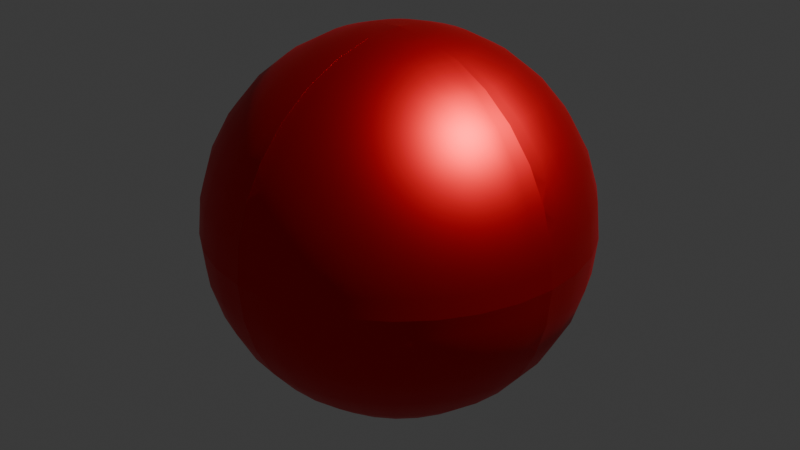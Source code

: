 # Source: sefira.blend  (saved by Blender 4.2.66; exported with 4.5.12 LTS)
import bpy
from mathutils import Matrix  # noqa: F401  (used for matrix-valued properties, if any)

bpy.ops.wm.read_factory_settings(use_empty=True)
scene = bpy.context.scene
scene.name = 'Scene'

# ---- collections
col_collection = bpy.data.collections.new('Collection'); scene.collection.children.link(col_collection)
col_collection_2 = bpy.data.collections.new('Collection 2'); scene.collection.children.link(col_collection_2)

# ---- materials (node trees are filled in below, after node groups)
mat_material_001 = bpy.data.materials.new('Material.001')

# ---- node groups
ng_smooth_by_angle = bpy.data.node_groups.new('Smooth by Angle', 'GeometryNodeTree')
_s = ng_smooth_by_angle.interface.new_socket(name='Mesh', in_out='OUTPUT', socket_type='NodeSocketGeometry')
_s = ng_smooth_by_angle.interface.new_socket(name='Mesh', in_out='INPUT', socket_type='NodeSocketGeometry')
_s = ng_smooth_by_angle.interface.new_socket(name='Angle', in_out='INPUT', socket_type='NodeSocketFloat')
_s.subtype = 'ANGLE'
_s.default_value = 0.5236
_s.min_value = 0.0
_s.max_value = 3.142
_s.description = 'Maximum face angle for smooth edges'
_s = ng_smooth_by_angle.interface.new_socket(name='Ignore Sharpness', in_out='INPUT', socket_type='NodeSocketBool')
_s.force_non_field = True
ng_smooth_by_angle.description = 'Set the sharpness of mesh edges based on the angle between the neighboring faces'
ng_smooth_by_angle.is_modifier = True
_N = ng_smooth_by_angle.nodes; _L = ng_smooth_by_angle.links
n0 = _N.new('GeometryNodeSetShadeSmooth'); n0.name = 'Set Shade Smooth'; n0.location = (120, -80)
n0.domain = 'EDGE'
n1 = _N.new('GeometryNodeSetShadeSmooth'); n1.name = 'Set Shade Smooth.001'; n1.location = (300, -80)
n2 = _N.new('NodeGroupOutput'); n2.name = 'Group Output'; n2.location = (480, -80)
n3 = _N.new('GeometryNodeInputMeshEdgeAngle'); n3.name = 'Edge Angle'; n3.location = (-440, -240)
n4 = _N.new('NodeGroupInput'); n4.name = 'Group Input'; n4.location = (-80, -80)
n5 = _N.new('GeometryNodeInputEdgeSmooth'); n5.name = 'Is Edge Smooth'; n5.location = (-260, -120)
n6 = _N.new('GeometryNodeInputShadeSmooth'); n6.name = 'Is Shade Smooth'; n6.location = (-440, -397)
n7 = _N.new('FunctionNodeCompare'); n7.name = 'Compare'; n7.location = (-260, -260)
n7.operation = 'LESS_EQUAL'
n7.inputs[6].default_value = (0.0, 0.0, 0.0, 0.0)
n7.inputs[7].default_value = (0.0, 0.0, 0.0, 0.0)
n8 = _N.new('FunctionNodeBooleanMath'); n8.name = 'Boolean Math.001'; n8.location = (-80, -260)
n9 = _N.new('NodeGroupInput'); n9.name = 'Group Input.001'; n9.location = (-440, -329)
n10 = _N.new('NodeGroupInput'); n10.name = 'Group Input.002'; n10.location = (-259, -189)
n11 = _N.new('FunctionNodeBooleanMath'); n11.name = 'Boolean Math'; n11.location = (-80, -149)
n11.operation = 'OR'
n12 = _N.new('FunctionNodeBooleanMath'); n12.name = 'Boolean Math.002'; n12.location = (-260, -380)
n12.operation = 'OR'
n13 = _N.new('NodeGroupInput'); n13.name = 'Group Input.003'; n13.location = (-440, -460)
_L.new(n3.outputs[0], n7.inputs[0])
_L.new(n1.outputs[0], n2.inputs[0])
_L.new(n9.outputs[1], n7.inputs[1])
_L.new(n7.outputs[0], n8.inputs[0])
_L.new(n4.outputs[0], n0.inputs[0])
_L.new(n0.outputs[0], n1.inputs[0])
_L.new(n8.outputs[0], n0.inputs[2])
_L.new(n10.outputs[2], n11.inputs[1])
_L.new(n5.outputs[0], n11.inputs[0])
_L.new(n11.outputs[0], n0.inputs[1])
_L.new(n13.outputs[2], n12.inputs[1])
_L.new(n6.outputs[0], n12.inputs[0])
_L.new(n12.outputs[0], n8.inputs[1])
n2.is_active_output = True

# ---- material node trees
mat_material_001.use_nodes = True; mat_material_001.node_tree.nodes.clear()
_N = mat_material_001.node_tree.nodes; _L = mat_material_001.node_tree.links
n0 = _N.new('ShaderNodeBsdfPrincipled'); n0.name = 'Principled BSDF'; n0.location = (10, 300)
n0.inputs[0].default_value = (0.8, 0.01203, 0.01997, 1.0)
n0.inputs[1].default_value = 1.0
n1 = _N.new('ShaderNodeOutputMaterial'); n1.name = 'Material Output'; n1.location = (300, 300)
_L.new(n0.outputs[0], n1.inputs[0])
n1.is_active_output = True

# ---- world
world_world = bpy.data.worlds.new('World'); scene.world = world_world
world_world.use_nodes = True; world_world.node_tree.nodes.clear()
_N = world_world.node_tree.nodes; _L = world_world.node_tree.links
n0 = _N.new('ShaderNodeOutputWorld'); n0.name = 'World Output'; n0.location = (300, 300)
n1 = _N.new('ShaderNodeBackground'); n1.name = 'Background'; n1.location = (10, 300)
n1.inputs[0].default_value = (0.05088, 0.05088, 0.05088, 1.0)
_L.new(n1.outputs[0], n0.inputs[0])
n0.is_active_output = True
world_world.color = (0.05088, 0.05088, 0.05088)
world_world.sun_shadow_jitter_overblur = 0.0

# ---- cameras
cam_camera = bpy.data.cameras.new('Camera')
cam_camera.clip_end = 100.0
cam_camera.ortho_scale = 7.314

# ---- lights
light_light = bpy.data.lights.new('Light', 'POINT')
light_light.energy = 1000.0
light_light.shadow_soft_size = 0.1
light_light_001 = bpy.data.lights.new('Light.001', 'POINT')
light_light_001.energy = 1000.0
light_light_001.shadow_soft_size = 0.1

# ---- meshes
me_cube_003 = bpy.data.meshes.new('Cube.003')
me_cube_003.from_pydata([(-1.0, -1.0, -1.0), (-1.0, 0.1111, 0.6629), (-1.0, -1.0, 1.0), (-1.0, 0.6629, 0.1111), (-1.0, 1.0, -1.0), (-1.0, 0.9616, -0.6098), (-0.9239, -0.6173, 0.9616), (-0.8507, -0.2493, 0.8478), (-0.7832, 0.08979, 0.6629), (-0.7241, 0.387, 0.4142), (-0.6756, 0.631, 0.1111), (-0.6395, 0.8123, -0.2346), (-0.6173, 0.9239, -0.6098), (-0.6098, 0.9616, -1.0), (-0.8507, -0.6395, 0.9616), (-0.7071, -0.2929, 0.8478), (-0.5748, 0.02656, 0.6629), (-0.4588, 0.3066, 0.4142), (-0.3636, 0.5364, 0.1111), (-0.2929, 0.7071, -0.2346), (-0.2493, 0.8123, -0.6098), (-0.2346, 0.8478, -1.0), (-0.7832, -0.6756, 0.9616), (-0.5748, -0.3636, 0.8478), (-0.3827, -0.07612, 0.6629), (-0.2143, 0.1759, 0.4142), (-0.07612, 0.3827, 0.1111), (0.02656, 0.5364, -0.2346), (0.08979, 0.631, -0.6098), (0.1111, 0.6629, -1.0), (-0.7241, -0.7241, 0.9616), (-0.4588, -0.4588, 0.8478), (-0.2143, -0.2143, 0.6629), (0.0, 0.0, 0.4142), (0.1759, 0.1759, 0.1111), (0.3066, 0.3066, -0.2346), (0.387, 0.387, -0.6098), (0.4142, 0.4142, -1.0), (-0.6756, -0.7832, 0.9616), (-0.3636, -0.5748, 0.8478), (-0.07612, -0.3827, 0.6629), (0.1759, -0.2143, 0.4142), (0.3827, -0.07612, 0.1111), (0.5364, 0.02656, -0.2346), (0.631, 0.08979, -0.6098), (0.6629, 0.1111, -1.0), (-0.6395, -0.8507, 0.9616), (-0.2929, -0.7071, 0.8478), (0.02656, -0.5748, 0.6629), (0.3066, -0.4588, 0.4142), (0.5364, -0.3636, 0.1111), (0.7071, -0.2929, -0.2346), (0.8123, -0.2493, -0.6098), (0.8478, -0.2346, -1.0), (-0.6173, -0.9239, 0.9616), (-0.2493, -0.8507, 0.8478), (0.08979, -0.7832, 0.6629), (0.387, -0.7241, 0.4142), (0.631, -0.6756, 0.1111), (0.8123, -0.6395, -0.2346), (0.9239, -0.6173, -0.6098), (0.9616, -0.6098, -1.0), (-0.6098, -1.0, 0.9616), (-0.2346, -1.0, 0.8478), (0.4142, -1.0, 0.4142), (0.8478, -1.0, -0.2346), (-1.0, -0.6098, 0.9616), (-1.0, -0.2346, 0.8478), (-1.0, 0.4142, 0.4142), (-1.0, 0.8478, -0.2346), (-1.0, -0.2346, 0.8478), (-1.0, 0.4142, 0.4142), (-1.0, 0.8478, -0.2346), (0.6629, -1.0, 0.1111), (0.1111, -1.0, 0.6629), (0.7862, -1.0, -0.1194), (0.8857, -1.0, -0.3597), (0.8478, -1.0, -0.2346), (0.9616, -1.0, -0.6098), (1.0, -1.0, -1.0)], [], [(4, 0, 2, 66, 70, 1, 71, 3, 72, 5), (76, 77, 75, 73, 64, 74, 63, 62, 2, 0, 79, 78), (79, 0, 4, 13, 21, 29, 37, 45, 53, 61), (1, 67, 7, 8), (68, 1, 8, 9), (3, 68, 9, 10), (69, 3, 10, 11), (5, 69, 11, 12), (4, 5, 12, 13), (66, 2, 6), (67, 66, 6, 7), (6, 2, 14), (7, 6, 14, 15), (8, 7, 15, 16), (9, 8, 16, 17), (10, 9, 17, 18), (11, 10, 18, 19), (12, 11, 19, 20), (13, 12, 20, 21), (18, 17, 25, 26), (19, 18, 26, 27), (20, 19, 27, 28), (21, 20, 28, 29), (14, 2, 22), (15, 14, 22, 23), (16, 15, 23, 24), (17, 16, 24, 25), (23, 22, 30, 31), (24, 23, 31, 32), (25, 24, 32, 33), (26, 25, 33, 34), (27, 26, 34, 35), (28, 27, 35, 36), (29, 28, 36, 37), (22, 2, 30), (35, 34, 42, 43), (36, 35, 43, 44), (37, 36, 44, 45), (30, 2, 38), (31, 30, 38, 39), (32, 31, 39, 40), (33, 32, 40, 41), (34, 33, 41, 42), (40, 39, 47, 48), (41, 40, 48, 49), (42, 41, 49, 50), (43, 42, 50, 51), (44, 43, 51, 52), (45, 44, 52, 53), (38, 2, 46), (39, 38, 46, 47), (52, 51, 59, 60), (53, 52, 60, 61), (46, 2, 54), (47, 46, 54, 55), (48, 47, 55, 56), (49, 48, 56, 57), (50, 49, 57, 58), (51, 50, 58, 59), (56, 55, 63, 74), (64, 57, 56, 74), (58, 57, 64, 73), (65, 59, 58, 73, 75), (60, 59, 65, 76, 78), (61, 60, 78, 79), (54, 2, 62), (55, 54, 62, 63), (77, 76, 65), (77, 65, 75), (70, 67, 1), (68, 71, 1), (71, 68, 3), (69, 72, 3), (72, 69, 5), (67, 70, 66)])
me_cube_003.polygons.foreach_set('use_smooth', [True] * 75)
_uv = me_cube_003.uv_layers.new(name='UVMap')
_uv.uv.foreach_set('vector', [0.375, 0.25, 0.375, 0.0, 0.625, 0.0, 0.6202, 0.04877, 0.606, 0.09567, 0.5829, 0.1389, 0.5518, 0.1768, 0.5139, 0.2079, 0.4707, 0.231, 0.4238, 0.2452, 0.455, 0.7643, 0.4707, 0.769, 0.4851, 0.7767, 0.5139, 0.7921, 0.5518, 0.8232, 0.5829, 0.8611, 0.606, 0.9043, 0.6202, 0.9512, 0.625, 1.0, 0.375, 1.0, 0.375, 0.75, 0.4238, 0.7548, 0.375, 0.75, 0.125, 0.75, 0.125, 0.5, 0.1738, 0.5048, 0.2207, 0.519, 0.2639, 0.5421, 0.3018, 0.5732, 0.3329, 0.6111, 0.356, 0.6543, 0.3702, 0.7012, 0.75, 0.8125, 0.75, 0.875, 0.7188, 0.875, 0.7188, 0.8125, 0.75, 0.75, 0.75, 0.8125, 0.7188, 0.8125, 0.7188, 0.75, 0.75, 0.6875, 0.75, 0.75, 0.7188, 0.75, 0.7188, 0.6875, 0.75, 0.625, 0.75, 0.6875, 0.7188, 0.6875, 0.7188, 0.625, 0.75, 0.5625, 0.75, 0.625, 0.7188, 0.625, 0.7188, 0.5625, 0.75, 0.5, 0.75, 0.5625, 0.7188, 0.5625, 0.7188, 0.5, 0.75, 0.9375, 0.7344, 1.0, 0.7188, 0.9375, 0.75, 0.875, 0.75, 0.9375, 0.7188, 0.9375, 0.7188, 0.875, 0.7188, 0.9375, 0.7031, 1.0, 0.6875, 0.9375, 0.7188, 0.875, 0.7188, 0.9375, 0.6875, 0.9375, 0.6875, 0.875, 0.7188, 0.8125, 0.7188, 0.875, 0.6875, 0.875, 0.6875, 0.8125, 0.7188, 0.75, 0.7188, 0.8125, 0.6875, 0.8125, 0.6875, 0.75, 0.7188, 0.6875, 0.7188, 0.75, 0.6875, 0.75, 0.6875, 0.6875, 0.7188, 0.625, 0.7188, 0.6875, 0.6875, 0.6875, 0.6875, 0.625, 0.7188, 0.5625, 0.7188, 0.625, 0.6875, 0.625, 0.6875, 0.5625, 0.7188, 0.5, 0.7188, 0.5625, 0.6875, 0.5625, 0.6875, 0.5, 0.6875, 0.6875, 0.6875, 0.75, 0.6562, 0.75, 0.6562, 0.6875, 0.6875, 0.625, 0.6875, 0.6875, 0.6562, 0.6875, 0.6562, 0.625, 0.6875, 0.5625, 0.6875, 0.625, 0.6562, 0.625, 0.6562, 0.5625, 0.6875, 0.5, 0.6875, 0.5625, 0.6562, 0.5625, 0.6562, 0.5, 0.6875, 0.9375, 0.6719, 1.0, 0.6562, 0.9375, 0.6875, 0.875, 0.6875, 0.9375, 0.6562, 0.9375, 0.6562, 0.875, 0.6875, 0.8125, 0.6875, 0.875, 0.6562, 0.875, 0.6562, 0.8125, 0.6875, 0.75, 0.6875, 0.8125, 0.6562, 0.8125, 0.6562, 0.75, 0.6562, 0.875, 0.6562, 0.9375, 0.625, 0.9375, 0.625, 0.875, 0.6562, 0.8125, 0.6562, 0.875, 0.625, 0.875, 0.625, 0.8125, 0.6562, 0.75, 0.6562, 0.8125, 0.625, 0.8125, 0.625, 0.75, 0.6562, 0.6875, 0.6562, 0.75, 0.625, 0.75, 0.625, 0.6875, 0.6562, 0.625, 0.6562, 0.6875, 0.625, 0.6875, 0.625, 0.625, 0.6562, 0.5625, 0.6562, 0.625, 0.625, 0.625, 0.625, 0.5625, 0.6562, 0.5, 0.6562, 0.5625, 0.625, 0.5625, 0.625, 0.5, 0.6562, 0.9375, 0.6406, 1.0, 0.625, 0.9375, 0.625, 0.625, 0.625, 0.6875, 0.5938, 0.6875, 0.5938, 0.625, 0.625, 0.5625, 0.625, 0.625, 0.5938, 0.625, 0.5938, 0.5625, 0.625, 0.5, 0.625, 0.5625, 0.5938, 0.5625, 0.5938, 0.5, 0.625, 0.9375, 0.6094, 1.0, 0.5938, 0.9375, 0.625, 0.875, 0.625, 0.9375, 0.5938, 0.9375, 0.5938, 0.875, 0.625, 0.8125, 0.625, 0.875, 0.5938, 0.875, 0.5938, 0.8125, 0.625, 0.75, 0.625, 0.8125, 0.5938, 0.8125, 0.5938, 0.75, 0.625, 0.6875, 0.625, 0.75, 0.5938, 0.75, 0.5938, 0.6875, 0.5938, 0.8125, 0.5938, 0.875, 0.5625, 0.875, 0.5625, 0.8125, 0.5938, 0.75, 0.5938, 0.8125, 0.5625, 0.8125, 0.5625, 0.75, 0.5938, 0.6875, 0.5938, 0.75, 0.5625, 0.75, 0.5625, 0.6875, 0.5938, 0.625, 0.5938, 0.6875, 0.5625, 0.6875, 0.5625, 0.625, 0.5938, 0.5625, 0.5938, 0.625, 0.5625, 0.625, 0.5625, 0.5625, 0.5938, 0.5, 0.5938, 0.5625, 0.5625, 0.5625, 0.5625, 0.5, 0.5938, 0.9375, 0.5781, 1.0, 0.5625, 0.9375, 0.5938, 0.875, 0.5938, 0.9375, 0.5625, 0.9375, 0.5625, 0.875, 0.5625, 0.5625, 0.5625, 0.625, 0.5312, 0.625, 0.5312, 0.5625, 0.5625, 0.5, 0.5625, 0.5625, 0.5312, 0.5625, 0.5312, 0.5, 0.5625, 0.9375, 0.5469, 1.0, 0.5312, 0.9375, 0.5625, 0.875, 0.5625, 0.9375, 0.5312, 0.9375, 0.5312, 0.875, 0.5625, 0.8125, 0.5625, 0.875, 0.5312, 0.875, 0.5312, 0.8125, 0.5625, 0.75, 0.5625, 0.8125, 0.5312, 0.8125, 0.5312, 0.75, 0.5625, 0.6875, 0.5625, 0.75, 0.5312, 0.75, 0.5312, 0.6875, 0.5625, 0.625, 0.5625, 0.6875, 0.5312, 0.6875, 0.5312, 0.625, 0.5312, 0.8125, 0.5312, 0.875, 0.5, 0.875, 0.5, 0.8125, 0.5, 0.75, 0.5312, 0.75, 0.5312, 0.8125, 0.5, 0.8125, 0.5312, 0.6875, 0.5312, 0.75, 0.5, 0.75, 0.5, 0.6875, 0.5, 0.625, 0.5312, 0.625, 0.5312, 0.6875, 0.5, 0.6875, 0.5, 0.6458, 0.5312, 0.5625, 0.5312, 0.625, 0.5, 0.625, 0.5, 0.6042, 0.5, 0.5625, 0.5312, 0.5, 0.5312, 0.5625, 0.5, 0.5625, 0.5, 0.5, 0.5312, 0.9375, 0.5156, 1.0, 0.5, 0.9375, 0.5312, 0.875, 0.5312, 0.9375, 0.5, 0.9375, 0.5, 0.875, 0.5, 0.625, 0.5, 0.6042, 0.5, 0.625, 0.5, 0.625, 0.5, 0.625, 0.5, 0.6458, 0.75, 0.875, 0.75, 0.875, 0.75, 0.8125, 0.75, 0.75, 0.75, 0.75, 0.75, 0.8125, 0.75, 0.75, 0.75, 0.75, 0.75, 0.6875, 0.75, 0.625, 0.75, 0.625, 0.75, 0.6875, 0.75, 0.625, 0.75, 0.625, 0.75, 0.5625, 0.75, 0.875, 0.75, 0.875, 0.75, 0.9375])
me_cube_003.materials.append(mat_material_001)
me_cube_003.update()
me_cube_004 = bpy.data.meshes.new('Cube.004')
me_cube_004.from_pydata([(-1.0, -1.0, -1.0), (-1.0, 0.1111, 0.6629), (-1.0, -1.0, 1.0), (-1.0, 0.6629, 0.1111), (-1.0, 1.0, -1.0), (-1.0, 0.9616, -0.6098), (-0.9239, -0.6173, 0.9616), (-0.8507, -0.2493, 0.8478), (-0.7832, 0.08979, 0.6629), (-0.7241, 0.387, 0.4142), (-0.6756, 0.631, 0.1111), (-0.6395, 0.8123, -0.2346), (-0.6173, 0.9239, -0.6098), (-0.6098, 0.9616, -1.0), (-0.8507, -0.6395, 0.9616), (-0.7071, -0.2929, 0.8478), (-0.5748, 0.02656, 0.6629), (-0.4588, 0.3066, 0.4142), (-0.3636, 0.5364, 0.1111), (-0.2929, 0.7071, -0.2346), (-0.2493, 0.8123, -0.6098), (-0.2346, 0.8478, -1.0), (-0.7832, -0.6756, 0.9616), (-0.5748, -0.3636, 0.8478), (-0.3827, -0.07612, 0.6629), (-0.2143, 0.1759, 0.4142), (-0.07612, 0.3827, 0.1111), (0.02656, 0.5364, -0.2346), (0.08979, 0.631, -0.6098), (0.1111, 0.6629, -1.0), (-0.7241, -0.7241, 0.9616), (-0.4588, -0.4588, 0.8478), (-0.2143, -0.2143, 0.6629), (0.0, 0.0, 0.4142), (0.1759, 0.1759, 0.1111), (0.3066, 0.3066, -0.2346), (0.387, 0.387, -0.6098), (0.4142, 0.4142, -1.0), (-0.6756, -0.7832, 0.9616), (-0.3636, -0.5748, 0.8478), (-0.07612, -0.3827, 0.6629), (0.1759, -0.2143, 0.4142), (0.3827, -0.07612, 0.1111), (0.5364, 0.02656, -0.2346), (0.631, 0.08979, -0.6098), (0.6629, 0.1111, -1.0), (-0.6395, -0.8507, 0.9616), (-0.2929, -0.7071, 0.8478), (0.02656, -0.5748, 0.6629), (0.3066, -0.4588, 0.4142), (0.5364, -0.3636, 0.1111), (0.7071, -0.2929, -0.2346), (0.8123, -0.2493, -0.6098), (0.8478, -0.2346, -1.0), (-0.6173, -0.9239, 0.9616), (-0.2493, -0.8507, 0.8478), (0.08979, -0.7832, 0.6629), (0.387, -0.7241, 0.4142), (0.631, -0.6756, 0.1111), (0.8123, -0.6395, -0.2346), (0.9239, -0.6173, -0.6098), (0.9616, -0.6098, -1.0), (-0.6098, -1.0, 0.9616), (-0.2346, -1.0, 0.8478), (0.4142, -1.0, 0.4142), (0.8478, -1.0, -0.2346), (-1.0, -0.6098, 0.9616), (-1.0, -0.2346, 0.8478), (-1.0, 0.4142, 0.4142), (-1.0, 0.8478, -0.2346), (-1.0, -0.2346, 0.8478), (-1.0, 0.4142, 0.4142), (-1.0, 0.8478, -0.2346), (0.6629, -1.0, 0.1111), (0.1111, -1.0, 0.6629), (0.7862, -1.0, -0.1194), (0.8857, -1.0, -0.3597), (0.8478, -1.0, -0.2346), (0.9616, -1.0, -0.6098), (1.0, -1.0, -1.0)], [], [(4, 0, 2, 66, 70, 1, 71, 3, 72, 5), (76, 77, 75, 73, 64, 74, 63, 62, 2, 0, 79, 78), (79, 0, 4, 13, 21, 29, 37, 45, 53, 61), (1, 67, 7, 8), (68, 1, 8, 9), (3, 68, 9, 10), (69, 3, 10, 11), (5, 69, 11, 12), (4, 5, 12, 13), (66, 2, 6), (67, 66, 6, 7), (6, 2, 14), (7, 6, 14, 15), (8, 7, 15, 16), (9, 8, 16, 17), (10, 9, 17, 18), (11, 10, 18, 19), (12, 11, 19, 20), (13, 12, 20, 21), (18, 17, 25, 26), (19, 18, 26, 27), (20, 19, 27, 28), (21, 20, 28, 29), (14, 2, 22), (15, 14, 22, 23), (16, 15, 23, 24), (17, 16, 24, 25), (23, 22, 30, 31), (24, 23, 31, 32), (25, 24, 32, 33), (26, 25, 33, 34), (27, 26, 34, 35), (28, 27, 35, 36), (29, 28, 36, 37), (22, 2, 30), (35, 34, 42, 43), (36, 35, 43, 44), (37, 36, 44, 45), (30, 2, 38), (31, 30, 38, 39), (32, 31, 39, 40), (33, 32, 40, 41), (34, 33, 41, 42), (40, 39, 47, 48), (41, 40, 48, 49), (42, 41, 49, 50), (43, 42, 50, 51), (44, 43, 51, 52), (45, 44, 52, 53), (38, 2, 46), (39, 38, 46, 47), (52, 51, 59, 60), (53, 52, 60, 61), (46, 2, 54), (47, 46, 54, 55), (48, 47, 55, 56), (49, 48, 56, 57), (50, 49, 57, 58), (51, 50, 58, 59), (56, 55, 63, 74), (64, 57, 56, 74), (58, 57, 64, 73), (65, 59, 58, 73, 75), (60, 59, 65, 76, 78), (61, 60, 78, 79), (54, 2, 62), (55, 54, 62, 63), (77, 76, 65), (77, 65, 75), (70, 67, 1), (68, 71, 1), (71, 68, 3), (69, 72, 3), (72, 69, 5), (67, 70, 66)])
me_cube_004.polygons.foreach_set('use_smooth', [True] * 75)
_uv = me_cube_004.uv_layers.new(name='UVMap')
_uv.uv.foreach_set('vector', [0.375, 0.25, 0.375, 0.0, 0.625, 0.0, 0.6202, 0.04877, 0.606, 0.09567, 0.5829, 0.1389, 0.5518, 0.1768, 0.5139, 0.2079, 0.4707, 0.231, 0.4238, 0.2452, 0.455, 0.7643, 0.4707, 0.769, 0.4851, 0.7767, 0.5139, 0.7921, 0.5518, 0.8232, 0.5829, 0.8611, 0.606, 0.9043, 0.6202, 0.9512, 0.625, 1.0, 0.375, 1.0, 0.375, 0.75, 0.4238, 0.7548, 0.375, 0.75, 0.125, 0.75, 0.125, 0.5, 0.1738, 0.5048, 0.2207, 0.519, 0.2639, 0.5421, 0.3018, 0.5732, 0.3329, 0.6111, 0.356, 0.6543, 0.3702, 0.7012, 0.75, 0.8125, 0.75, 0.875, 0.7188, 0.875, 0.7188, 0.8125, 0.75, 0.75, 0.75, 0.8125, 0.7188, 0.8125, 0.7188, 0.75, 0.75, 0.6875, 0.75, 0.75, 0.7188, 0.75, 0.7188, 0.6875, 0.75, 0.625, 0.75, 0.6875, 0.7188, 0.6875, 0.7188, 0.625, 0.75, 0.5625, 0.75, 0.625, 0.7188, 0.625, 0.7188, 0.5625, 0.75, 0.5, 0.75, 0.5625, 0.7188, 0.5625, 0.7188, 0.5, 0.75, 0.9375, 0.7344, 1.0, 0.7188, 0.9375, 0.75, 0.875, 0.75, 0.9375, 0.7188, 0.9375, 0.7188, 0.875, 0.7188, 0.9375, 0.7031, 1.0, 0.6875, 0.9375, 0.7188, 0.875, 0.7188, 0.9375, 0.6875, 0.9375, 0.6875, 0.875, 0.7188, 0.8125, 0.7188, 0.875, 0.6875, 0.875, 0.6875, 0.8125, 0.7188, 0.75, 0.7188, 0.8125, 0.6875, 0.8125, 0.6875, 0.75, 0.7188, 0.6875, 0.7188, 0.75, 0.6875, 0.75, 0.6875, 0.6875, 0.7188, 0.625, 0.7188, 0.6875, 0.6875, 0.6875, 0.6875, 0.625, 0.7188, 0.5625, 0.7188, 0.625, 0.6875, 0.625, 0.6875, 0.5625, 0.7188, 0.5, 0.7188, 0.5625, 0.6875, 0.5625, 0.6875, 0.5, 0.6875, 0.6875, 0.6875, 0.75, 0.6562, 0.75, 0.6562, 0.6875, 0.6875, 0.625, 0.6875, 0.6875, 0.6562, 0.6875, 0.6562, 0.625, 0.6875, 0.5625, 0.6875, 0.625, 0.6562, 0.625, 0.6562, 0.5625, 0.6875, 0.5, 0.6875, 0.5625, 0.6562, 0.5625, 0.6562, 0.5, 0.6875, 0.9375, 0.6719, 1.0, 0.6562, 0.9375, 0.6875, 0.875, 0.6875, 0.9375, 0.6562, 0.9375, 0.6562, 0.875, 0.6875, 0.8125, 0.6875, 0.875, 0.6562, 0.875, 0.6562, 0.8125, 0.6875, 0.75, 0.6875, 0.8125, 0.6562, 0.8125, 0.6562, 0.75, 0.6562, 0.875, 0.6562, 0.9375, 0.625, 0.9375, 0.625, 0.875, 0.6562, 0.8125, 0.6562, 0.875, 0.625, 0.875, 0.625, 0.8125, 0.6562, 0.75, 0.6562, 0.8125, 0.625, 0.8125, 0.625, 0.75, 0.6562, 0.6875, 0.6562, 0.75, 0.625, 0.75, 0.625, 0.6875, 0.6562, 0.625, 0.6562, 0.6875, 0.625, 0.6875, 0.625, 0.625, 0.6562, 0.5625, 0.6562, 0.625, 0.625, 0.625, 0.625, 0.5625, 0.6562, 0.5, 0.6562, 0.5625, 0.625, 0.5625, 0.625, 0.5, 0.6562, 0.9375, 0.6406, 1.0, 0.625, 0.9375, 0.625, 0.625, 0.625, 0.6875, 0.5938, 0.6875, 0.5938, 0.625, 0.625, 0.5625, 0.625, 0.625, 0.5938, 0.625, 0.5938, 0.5625, 0.625, 0.5, 0.625, 0.5625, 0.5938, 0.5625, 0.5938, 0.5, 0.625, 0.9375, 0.6094, 1.0, 0.5938, 0.9375, 0.625, 0.875, 0.625, 0.9375, 0.5938, 0.9375, 0.5938, 0.875, 0.625, 0.8125, 0.625, 0.875, 0.5938, 0.875, 0.5938, 0.8125, 0.625, 0.75, 0.625, 0.8125, 0.5938, 0.8125, 0.5938, 0.75, 0.625, 0.6875, 0.625, 0.75, 0.5938, 0.75, 0.5938, 0.6875, 0.5938, 0.8125, 0.5938, 0.875, 0.5625, 0.875, 0.5625, 0.8125, 0.5938, 0.75, 0.5938, 0.8125, 0.5625, 0.8125, 0.5625, 0.75, 0.5938, 0.6875, 0.5938, 0.75, 0.5625, 0.75, 0.5625, 0.6875, 0.5938, 0.625, 0.5938, 0.6875, 0.5625, 0.6875, 0.5625, 0.625, 0.5938, 0.5625, 0.5938, 0.625, 0.5625, 0.625, 0.5625, 0.5625, 0.5938, 0.5, 0.5938, 0.5625, 0.5625, 0.5625, 0.5625, 0.5, 0.5938, 0.9375, 0.5781, 1.0, 0.5625, 0.9375, 0.5938, 0.875, 0.5938, 0.9375, 0.5625, 0.9375, 0.5625, 0.875, 0.5625, 0.5625, 0.5625, 0.625, 0.5312, 0.625, 0.5312, 0.5625, 0.5625, 0.5, 0.5625, 0.5625, 0.5312, 0.5625, 0.5312, 0.5, 0.5625, 0.9375, 0.5469, 1.0, 0.5312, 0.9375, 0.5625, 0.875, 0.5625, 0.9375, 0.5312, 0.9375, 0.5312, 0.875, 0.5625, 0.8125, 0.5625, 0.875, 0.5312, 0.875, 0.5312, 0.8125, 0.5625, 0.75, 0.5625, 0.8125, 0.5312, 0.8125, 0.5312, 0.75, 0.5625, 0.6875, 0.5625, 0.75, 0.5312, 0.75, 0.5312, 0.6875, 0.5625, 0.625, 0.5625, 0.6875, 0.5312, 0.6875, 0.5312, 0.625, 0.5312, 0.8125, 0.5312, 0.875, 0.5, 0.875, 0.5, 0.8125, 0.5, 0.75, 0.5312, 0.75, 0.5312, 0.8125, 0.5, 0.8125, 0.5312, 0.6875, 0.5312, 0.75, 0.5, 0.75, 0.5, 0.6875, 0.5, 0.625, 0.5312, 0.625, 0.5312, 0.6875, 0.5, 0.6875, 0.5, 0.6458, 0.5312, 0.5625, 0.5312, 0.625, 0.5, 0.625, 0.5, 0.6042, 0.5, 0.5625, 0.5312, 0.5, 0.5312, 0.5625, 0.5, 0.5625, 0.5, 0.5, 0.5312, 0.9375, 0.5156, 1.0, 0.5, 0.9375, 0.5312, 0.875, 0.5312, 0.9375, 0.5, 0.9375, 0.5, 0.875, 0.5, 0.625, 0.5, 0.6042, 0.5, 0.625, 0.5, 0.625, 0.5, 0.625, 0.5, 0.6458, 0.75, 0.875, 0.75, 0.875, 0.75, 0.8125, 0.75, 0.75, 0.75, 0.75, 0.75, 0.8125, 0.75, 0.75, 0.75, 0.75, 0.75, 0.6875, 0.75, 0.625, 0.75, 0.625, 0.75, 0.6875, 0.75, 0.625, 0.75, 0.625, 0.75, 0.5625, 0.75, 0.875, 0.75, 0.875, 0.75, 0.9375])
me_cube_004.materials.append(mat_material_001)
me_cube_004.update()
me_cube_005 = bpy.data.meshes.new('Cube.005')
me_cube_005.from_pydata([(-1.0, -1.0, -1.0), (-1.0, 0.1111, 0.6629), (-1.0, -1.0, 1.0), (-1.0, 0.6629, 0.1111), (-1.0, 1.0, -1.0), (-1.0, 0.9616, -0.6098), (-0.9239, -0.6173, 0.9616), (-0.8507, -0.2493, 0.8478), (-0.7832, 0.08979, 0.6629), (-0.7241, 0.387, 0.4142), (-0.6756, 0.631, 0.1111), (-0.6395, 0.8123, -0.2346), (-0.6173, 0.9239, -0.6098), (-0.6098, 0.9616, -1.0), (-0.8507, -0.6395, 0.9616), (-0.7071, -0.2929, 0.8478), (-0.5748, 0.02656, 0.6629), (-0.4588, 0.3066, 0.4142), (-0.3636, 0.5364, 0.1111), (-0.2929, 0.7071, -0.2346), (-0.2493, 0.8123, -0.6098), (-0.2346, 0.8478, -1.0), (-0.7832, -0.6756, 0.9616), (-0.5748, -0.3636, 0.8478), (-0.3827, -0.07612, 0.6629), (-0.2143, 0.1759, 0.4142), (-0.07612, 0.3827, 0.1111), (0.02656, 0.5364, -0.2346), (0.08979, 0.631, -0.6098), (0.1111, 0.6629, -1.0), (-0.7241, -0.7241, 0.9616), (-0.4588, -0.4588, 0.8478), (-0.2143, -0.2143, 0.6629), (0.0, 0.0, 0.4142), (0.1759, 0.1759, 0.1111), (0.3066, 0.3066, -0.2346), (0.387, 0.387, -0.6098), (0.4142, 0.4142, -1.0), (-0.6756, -0.7832, 0.9616), (-0.3636, -0.5748, 0.8478), (-0.07612, -0.3827, 0.6629), (0.1759, -0.2143, 0.4142), (0.3827, -0.07612, 0.1111), (0.5364, 0.02656, -0.2346), (0.631, 0.08979, -0.6098), (0.6629, 0.1111, -1.0), (-0.6395, -0.8507, 0.9616), (-0.2929, -0.7071, 0.8478), (0.02656, -0.5748, 0.6629), (0.3066, -0.4588, 0.4142), (0.5364, -0.3636, 0.1111), (0.7071, -0.2929, -0.2346), (0.8123, -0.2493, -0.6098), (0.8478, -0.2346, -1.0), (-0.6173, -0.9239, 0.9616), (-0.2493, -0.8507, 0.8478), (0.08979, -0.7832, 0.6629), (0.387, -0.7241, 0.4142), (0.631, -0.6756, 0.1111), (0.8123, -0.6395, -0.2346), (0.9239, -0.6173, -0.6098), (0.9616, -0.6098, -1.0), (-0.6098, -1.0, 0.9616), (-0.2346, -1.0, 0.8478), (0.4142, -1.0, 0.4142), (0.8478, -1.0, -0.2346), (-1.0, -0.6098, 0.9616), (-1.0, -0.2346, 0.8478), (-1.0, 0.4142, 0.4142), (-1.0, 0.8478, -0.2346), (-1.0, -0.2346, 0.8478), (-1.0, 0.4142, 0.4142), (-1.0, 0.8478, -0.2346), (0.6629, -1.0, 0.1111), (0.1111, -1.0, 0.6629), (0.7862, -1.0, -0.1194), (0.8857, -1.0, -0.3597), (0.8478, -1.0, -0.2346), (0.9616, -1.0, -0.6098), (1.0, -1.0, -1.0)], [], [(4, 0, 2, 66, 70, 1, 71, 3, 72, 5), (76, 77, 75, 73, 64, 74, 63, 62, 2, 0, 79, 78), (79, 0, 4, 13, 21, 29, 37, 45, 53, 61), (1, 67, 7, 8), (68, 1, 8, 9), (3, 68, 9, 10), (69, 3, 10, 11), (5, 69, 11, 12), (4, 5, 12, 13), (66, 2, 6), (67, 66, 6, 7), (6, 2, 14), (7, 6, 14, 15), (8, 7, 15, 16), (9, 8, 16, 17), (10, 9, 17, 18), (11, 10, 18, 19), (12, 11, 19, 20), (13, 12, 20, 21), (18, 17, 25, 26), (19, 18, 26, 27), (20, 19, 27, 28), (21, 20, 28, 29), (14, 2, 22), (15, 14, 22, 23), (16, 15, 23, 24), (17, 16, 24, 25), (23, 22, 30, 31), (24, 23, 31, 32), (25, 24, 32, 33), (26, 25, 33, 34), (27, 26, 34, 35), (28, 27, 35, 36), (29, 28, 36, 37), (22, 2, 30), (35, 34, 42, 43), (36, 35, 43, 44), (37, 36, 44, 45), (30, 2, 38), (31, 30, 38, 39), (32, 31, 39, 40), (33, 32, 40, 41), (34, 33, 41, 42), (40, 39, 47, 48), (41, 40, 48, 49), (42, 41, 49, 50), (43, 42, 50, 51), (44, 43, 51, 52), (45, 44, 52, 53), (38, 2, 46), (39, 38, 46, 47), (52, 51, 59, 60), (53, 52, 60, 61), (46, 2, 54), (47, 46, 54, 55), (48, 47, 55, 56), (49, 48, 56, 57), (50, 49, 57, 58), (51, 50, 58, 59), (56, 55, 63, 74), (64, 57, 56, 74), (58, 57, 64, 73), (65, 59, 58, 73, 75), (60, 59, 65, 76, 78), (61, 60, 78, 79), (54, 2, 62), (55, 54, 62, 63), (77, 76, 65), (77, 65, 75), (70, 67, 1), (68, 71, 1), (71, 68, 3), (69, 72, 3), (72, 69, 5), (67, 70, 66)])
me_cube_005.polygons.foreach_set('use_smooth', [True] * 75)
_uv = me_cube_005.uv_layers.new(name='UVMap')
_uv.uv.foreach_set('vector', [0.375, 0.25, 0.375, 0.0, 0.625, 0.0, 0.6202, 0.04877, 0.606, 0.09567, 0.5829, 0.1389, 0.5518, 0.1768, 0.5139, 0.2079, 0.4707, 0.231, 0.4238, 0.2452, 0.455, 0.7643, 0.4707, 0.769, 0.4851, 0.7767, 0.5139, 0.7921, 0.5518, 0.8232, 0.5829, 0.8611, 0.606, 0.9043, 0.6202, 0.9512, 0.625, 1.0, 0.375, 1.0, 0.375, 0.75, 0.4238, 0.7548, 0.375, 0.75, 0.125, 0.75, 0.125, 0.5, 0.1738, 0.5048, 0.2207, 0.519, 0.2639, 0.5421, 0.3018, 0.5732, 0.3329, 0.6111, 0.356, 0.6543, 0.3702, 0.7012, 0.75, 0.8125, 0.75, 0.875, 0.7188, 0.875, 0.7188, 0.8125, 0.75, 0.75, 0.75, 0.8125, 0.7188, 0.8125, 0.7188, 0.75, 0.75, 0.6875, 0.75, 0.75, 0.7188, 0.75, 0.7188, 0.6875, 0.75, 0.625, 0.75, 0.6875, 0.7188, 0.6875, 0.7188, 0.625, 0.75, 0.5625, 0.75, 0.625, 0.7188, 0.625, 0.7188, 0.5625, 0.75, 0.5, 0.75, 0.5625, 0.7188, 0.5625, 0.7188, 0.5, 0.75, 0.9375, 0.7344, 1.0, 0.7188, 0.9375, 0.75, 0.875, 0.75, 0.9375, 0.7188, 0.9375, 0.7188, 0.875, 0.7188, 0.9375, 0.7031, 1.0, 0.6875, 0.9375, 0.7188, 0.875, 0.7188, 0.9375, 0.6875, 0.9375, 0.6875, 0.875, 0.7188, 0.8125, 0.7188, 0.875, 0.6875, 0.875, 0.6875, 0.8125, 0.7188, 0.75, 0.7188, 0.8125, 0.6875, 0.8125, 0.6875, 0.75, 0.7188, 0.6875, 0.7188, 0.75, 0.6875, 0.75, 0.6875, 0.6875, 0.7188, 0.625, 0.7188, 0.6875, 0.6875, 0.6875, 0.6875, 0.625, 0.7188, 0.5625, 0.7188, 0.625, 0.6875, 0.625, 0.6875, 0.5625, 0.7188, 0.5, 0.7188, 0.5625, 0.6875, 0.5625, 0.6875, 0.5, 0.6875, 0.6875, 0.6875, 0.75, 0.6562, 0.75, 0.6562, 0.6875, 0.6875, 0.625, 0.6875, 0.6875, 0.6562, 0.6875, 0.6562, 0.625, 0.6875, 0.5625, 0.6875, 0.625, 0.6562, 0.625, 0.6562, 0.5625, 0.6875, 0.5, 0.6875, 0.5625, 0.6562, 0.5625, 0.6562, 0.5, 0.6875, 0.9375, 0.6719, 1.0, 0.6562, 0.9375, 0.6875, 0.875, 0.6875, 0.9375, 0.6562, 0.9375, 0.6562, 0.875, 0.6875, 0.8125, 0.6875, 0.875, 0.6562, 0.875, 0.6562, 0.8125, 0.6875, 0.75, 0.6875, 0.8125, 0.6562, 0.8125, 0.6562, 0.75, 0.6562, 0.875, 0.6562, 0.9375, 0.625, 0.9375, 0.625, 0.875, 0.6562, 0.8125, 0.6562, 0.875, 0.625, 0.875, 0.625, 0.8125, 0.6562, 0.75, 0.6562, 0.8125, 0.625, 0.8125, 0.625, 0.75, 0.6562, 0.6875, 0.6562, 0.75, 0.625, 0.75, 0.625, 0.6875, 0.6562, 0.625, 0.6562, 0.6875, 0.625, 0.6875, 0.625, 0.625, 0.6562, 0.5625, 0.6562, 0.625, 0.625, 0.625, 0.625, 0.5625, 0.6562, 0.5, 0.6562, 0.5625, 0.625, 0.5625, 0.625, 0.5, 0.6562, 0.9375, 0.6406, 1.0, 0.625, 0.9375, 0.625, 0.625, 0.625, 0.6875, 0.5938, 0.6875, 0.5938, 0.625, 0.625, 0.5625, 0.625, 0.625, 0.5938, 0.625, 0.5938, 0.5625, 0.625, 0.5, 0.625, 0.5625, 0.5938, 0.5625, 0.5938, 0.5, 0.625, 0.9375, 0.6094, 1.0, 0.5938, 0.9375, 0.625, 0.875, 0.625, 0.9375, 0.5938, 0.9375, 0.5938, 0.875, 0.625, 0.8125, 0.625, 0.875, 0.5938, 0.875, 0.5938, 0.8125, 0.625, 0.75, 0.625, 0.8125, 0.5938, 0.8125, 0.5938, 0.75, 0.625, 0.6875, 0.625, 0.75, 0.5938, 0.75, 0.5938, 0.6875, 0.5938, 0.8125, 0.5938, 0.875, 0.5625, 0.875, 0.5625, 0.8125, 0.5938, 0.75, 0.5938, 0.8125, 0.5625, 0.8125, 0.5625, 0.75, 0.5938, 0.6875, 0.5938, 0.75, 0.5625, 0.75, 0.5625, 0.6875, 0.5938, 0.625, 0.5938, 0.6875, 0.5625, 0.6875, 0.5625, 0.625, 0.5938, 0.5625, 0.5938, 0.625, 0.5625, 0.625, 0.5625, 0.5625, 0.5938, 0.5, 0.5938, 0.5625, 0.5625, 0.5625, 0.5625, 0.5, 0.5938, 0.9375, 0.5781, 1.0, 0.5625, 0.9375, 0.5938, 0.875, 0.5938, 0.9375, 0.5625, 0.9375, 0.5625, 0.875, 0.5625, 0.5625, 0.5625, 0.625, 0.5312, 0.625, 0.5312, 0.5625, 0.5625, 0.5, 0.5625, 0.5625, 0.5312, 0.5625, 0.5312, 0.5, 0.5625, 0.9375, 0.5469, 1.0, 0.5312, 0.9375, 0.5625, 0.875, 0.5625, 0.9375, 0.5312, 0.9375, 0.5312, 0.875, 0.5625, 0.8125, 0.5625, 0.875, 0.5312, 0.875, 0.5312, 0.8125, 0.5625, 0.75, 0.5625, 0.8125, 0.5312, 0.8125, 0.5312, 0.75, 0.5625, 0.6875, 0.5625, 0.75, 0.5312, 0.75, 0.5312, 0.6875, 0.5625, 0.625, 0.5625, 0.6875, 0.5312, 0.6875, 0.5312, 0.625, 0.5312, 0.8125, 0.5312, 0.875, 0.5, 0.875, 0.5, 0.8125, 0.5, 0.75, 0.5312, 0.75, 0.5312, 0.8125, 0.5, 0.8125, 0.5312, 0.6875, 0.5312, 0.75, 0.5, 0.75, 0.5, 0.6875, 0.5, 0.625, 0.5312, 0.625, 0.5312, 0.6875, 0.5, 0.6875, 0.5, 0.6458, 0.5312, 0.5625, 0.5312, 0.625, 0.5, 0.625, 0.5, 0.6042, 0.5, 0.5625, 0.5312, 0.5, 0.5312, 0.5625, 0.5, 0.5625, 0.5, 0.5, 0.5312, 0.9375, 0.5156, 1.0, 0.5, 0.9375, 0.5312, 0.875, 0.5312, 0.9375, 0.5, 0.9375, 0.5, 0.875, 0.5, 0.625, 0.5, 0.6042, 0.5, 0.625, 0.5, 0.625, 0.5, 0.625, 0.5, 0.6458, 0.75, 0.875, 0.75, 0.875, 0.75, 0.8125, 0.75, 0.75, 0.75, 0.75, 0.75, 0.8125, 0.75, 0.75, 0.75, 0.75, 0.75, 0.6875, 0.75, 0.625, 0.75, 0.625, 0.75, 0.6875, 0.75, 0.625, 0.75, 0.625, 0.75, 0.5625, 0.75, 0.875, 0.75, 0.875, 0.75, 0.9375])
me_cube_005.materials.append(mat_material_001)
me_cube_005.update()
me_cube_006 = bpy.data.meshes.new('Cube.006')
me_cube_006.from_pydata([(-1.0, -1.0, -1.0), (-1.0, 0.1111, 0.6629), (-1.0, -1.0, 1.0), (-1.0, 0.6629, 0.1111), (-1.0, 1.0, -1.0), (-1.0, 0.9616, -0.6098), (-0.9239, -0.6173, 0.9616), (-0.8507, -0.2493, 0.8478), (-0.7832, 0.08979, 0.6629), (-0.7241, 0.387, 0.4142), (-0.6756, 0.631, 0.1111), (-0.6395, 0.8123, -0.2346), (-0.6173, 0.9239, -0.6098), (-0.6098, 0.9616, -1.0), (-0.8507, -0.6395, 0.9616), (-0.7071, -0.2929, 0.8478), (-0.5748, 0.02656, 0.6629), (-0.4588, 0.3066, 0.4142), (-0.3636, 0.5364, 0.1111), (-0.2929, 0.7071, -0.2346), (-0.2493, 0.8123, -0.6098), (-0.2346, 0.8478, -1.0), (-0.7832, -0.6756, 0.9616), (-0.5748, -0.3636, 0.8478), (-0.3827, -0.07612, 0.6629), (-0.2143, 0.1759, 0.4142), (-0.07612, 0.3827, 0.1111), (0.02656, 0.5364, -0.2346), (0.08979, 0.631, -0.6098), (0.1111, 0.6629, -1.0), (-0.7241, -0.7241, 0.9616), (-0.4588, -0.4588, 0.8478), (-0.2143, -0.2143, 0.6629), (0.0, 0.0, 0.4142), (0.1759, 0.1759, 0.1111), (0.3066, 0.3066, -0.2346), (0.387, 0.387, -0.6098), (0.4142, 0.4142, -1.0), (-0.6756, -0.7832, 0.9616), (-0.3636, -0.5748, 0.8478), (-0.07612, -0.3827, 0.6629), (0.1759, -0.2143, 0.4142), (0.3827, -0.07612, 0.1111), (0.5364, 0.02656, -0.2346), (0.631, 0.08979, -0.6098), (0.6629, 0.1111, -1.0), (-0.6395, -0.8507, 0.9616), (-0.2929, -0.7071, 0.8478), (0.02656, -0.5748, 0.6629), (0.3066, -0.4588, 0.4142), (0.5364, -0.3636, 0.1111), (0.7071, -0.2929, -0.2346), (0.8123, -0.2493, -0.6098), (0.8478, -0.2346, -1.0), (-0.6173, -0.9239, 0.9616), (-0.2493, -0.8507, 0.8478), (0.08979, -0.7832, 0.6629), (0.387, -0.7241, 0.4142), (0.631, -0.6756, 0.1111), (0.8123, -0.6395, -0.2346), (0.9239, -0.6173, -0.6098), (0.9616, -0.6098, -1.0), (-0.6098, -1.0, 0.9616), (-0.2346, -1.0, 0.8478), (0.4142, -1.0, 0.4142), (0.8478, -1.0, -0.2346), (-1.0, -0.6098, 0.9616), (-1.0, -0.2346, 0.8478), (-1.0, 0.4142, 0.4142), (-1.0, 0.8478, -0.2346), (-1.0, -0.2346, 0.8478), (-1.0, 0.4142, 0.4142), (-1.0, 0.8478, -0.2346), (0.6629, -1.0, 0.1111), (0.1111, -1.0, 0.6629), (0.7862, -1.0, -0.1194), (0.8857, -1.0, -0.3597), (0.8478, -1.0, -0.2346), (0.9616, -1.0, -0.6098), (1.0, -1.0, -1.0)], [], [(4, 0, 2, 66, 70, 1, 71, 3, 72, 5), (76, 77, 75, 73, 64, 74, 63, 62, 2, 0, 79, 78), (79, 0, 4, 13, 21, 29, 37, 45, 53, 61), (1, 67, 7, 8), (68, 1, 8, 9), (3, 68, 9, 10), (69, 3, 10, 11), (5, 69, 11, 12), (4, 5, 12, 13), (66, 2, 6), (67, 66, 6, 7), (6, 2, 14), (7, 6, 14, 15), (8, 7, 15, 16), (9, 8, 16, 17), (10, 9, 17, 18), (11, 10, 18, 19), (12, 11, 19, 20), (13, 12, 20, 21), (18, 17, 25, 26), (19, 18, 26, 27), (20, 19, 27, 28), (21, 20, 28, 29), (14, 2, 22), (15, 14, 22, 23), (16, 15, 23, 24), (17, 16, 24, 25), (23, 22, 30, 31), (24, 23, 31, 32), (25, 24, 32, 33), (26, 25, 33, 34), (27, 26, 34, 35), (28, 27, 35, 36), (29, 28, 36, 37), (22, 2, 30), (35, 34, 42, 43), (36, 35, 43, 44), (37, 36, 44, 45), (30, 2, 38), (31, 30, 38, 39), (32, 31, 39, 40), (33, 32, 40, 41), (34, 33, 41, 42), (40, 39, 47, 48), (41, 40, 48, 49), (42, 41, 49, 50), (43, 42, 50, 51), (44, 43, 51, 52), (45, 44, 52, 53), (38, 2, 46), (39, 38, 46, 47), (52, 51, 59, 60), (53, 52, 60, 61), (46, 2, 54), (47, 46, 54, 55), (48, 47, 55, 56), (49, 48, 56, 57), (50, 49, 57, 58), (51, 50, 58, 59), (56, 55, 63, 74), (64, 57, 56, 74), (58, 57, 64, 73), (65, 59, 58, 73, 75), (60, 59, 65, 76, 78), (61, 60, 78, 79), (54, 2, 62), (55, 54, 62, 63), (77, 76, 65), (77, 65, 75), (70, 67, 1), (68, 71, 1), (71, 68, 3), (69, 72, 3), (72, 69, 5), (67, 70, 66)])
me_cube_006.polygons.foreach_set('use_smooth', [True] * 75)
_uv = me_cube_006.uv_layers.new(name='UVMap')
_uv.uv.foreach_set('vector', [0.375, 0.25, 0.375, 0.0, 0.625, 0.0, 0.6202, 0.04877, 0.606, 0.09567, 0.5829, 0.1389, 0.5518, 0.1768, 0.5139, 0.2079, 0.4707, 0.231, 0.4238, 0.2452, 0.455, 0.7643, 0.4707, 0.769, 0.4851, 0.7767, 0.5139, 0.7921, 0.5518, 0.8232, 0.5829, 0.8611, 0.606, 0.9043, 0.6202, 0.9512, 0.625, 1.0, 0.375, 1.0, 0.375, 0.75, 0.4238, 0.7548, 0.375, 0.75, 0.125, 0.75, 0.125, 0.5, 0.1738, 0.5048, 0.2207, 0.519, 0.2639, 0.5421, 0.3018, 0.5732, 0.3329, 0.6111, 0.356, 0.6543, 0.3702, 0.7012, 0.75, 0.8125, 0.75, 0.875, 0.7188, 0.875, 0.7188, 0.8125, 0.75, 0.75, 0.75, 0.8125, 0.7188, 0.8125, 0.7188, 0.75, 0.75, 0.6875, 0.75, 0.75, 0.7188, 0.75, 0.7188, 0.6875, 0.75, 0.625, 0.75, 0.6875, 0.7188, 0.6875, 0.7188, 0.625, 0.75, 0.5625, 0.75, 0.625, 0.7188, 0.625, 0.7188, 0.5625, 0.75, 0.5, 0.75, 0.5625, 0.7188, 0.5625, 0.7188, 0.5, 0.75, 0.9375, 0.7344, 1.0, 0.7188, 0.9375, 0.75, 0.875, 0.75, 0.9375, 0.7188, 0.9375, 0.7188, 0.875, 0.7188, 0.9375, 0.7031, 1.0, 0.6875, 0.9375, 0.7188, 0.875, 0.7188, 0.9375, 0.6875, 0.9375, 0.6875, 0.875, 0.7188, 0.8125, 0.7188, 0.875, 0.6875, 0.875, 0.6875, 0.8125, 0.7188, 0.75, 0.7188, 0.8125, 0.6875, 0.8125, 0.6875, 0.75, 0.7188, 0.6875, 0.7188, 0.75, 0.6875, 0.75, 0.6875, 0.6875, 0.7188, 0.625, 0.7188, 0.6875, 0.6875, 0.6875, 0.6875, 0.625, 0.7188, 0.5625, 0.7188, 0.625, 0.6875, 0.625, 0.6875, 0.5625, 0.7188, 0.5, 0.7188, 0.5625, 0.6875, 0.5625, 0.6875, 0.5, 0.6875, 0.6875, 0.6875, 0.75, 0.6562, 0.75, 0.6562, 0.6875, 0.6875, 0.625, 0.6875, 0.6875, 0.6562, 0.6875, 0.6562, 0.625, 0.6875, 0.5625, 0.6875, 0.625, 0.6562, 0.625, 0.6562, 0.5625, 0.6875, 0.5, 0.6875, 0.5625, 0.6562, 0.5625, 0.6562, 0.5, 0.6875, 0.9375, 0.6719, 1.0, 0.6562, 0.9375, 0.6875, 0.875, 0.6875, 0.9375, 0.6562, 0.9375, 0.6562, 0.875, 0.6875, 0.8125, 0.6875, 0.875, 0.6562, 0.875, 0.6562, 0.8125, 0.6875, 0.75, 0.6875, 0.8125, 0.6562, 0.8125, 0.6562, 0.75, 0.6562, 0.875, 0.6562, 0.9375, 0.625, 0.9375, 0.625, 0.875, 0.6562, 0.8125, 0.6562, 0.875, 0.625, 0.875, 0.625, 0.8125, 0.6562, 0.75, 0.6562, 0.8125, 0.625, 0.8125, 0.625, 0.75, 0.6562, 0.6875, 0.6562, 0.75, 0.625, 0.75, 0.625, 0.6875, 0.6562, 0.625, 0.6562, 0.6875, 0.625, 0.6875, 0.625, 0.625, 0.6562, 0.5625, 0.6562, 0.625, 0.625, 0.625, 0.625, 0.5625, 0.6562, 0.5, 0.6562, 0.5625, 0.625, 0.5625, 0.625, 0.5, 0.6562, 0.9375, 0.6406, 1.0, 0.625, 0.9375, 0.625, 0.625, 0.625, 0.6875, 0.5938, 0.6875, 0.5938, 0.625, 0.625, 0.5625, 0.625, 0.625, 0.5938, 0.625, 0.5938, 0.5625, 0.625, 0.5, 0.625, 0.5625, 0.5938, 0.5625, 0.5938, 0.5, 0.625, 0.9375, 0.6094, 1.0, 0.5938, 0.9375, 0.625, 0.875, 0.625, 0.9375, 0.5938, 0.9375, 0.5938, 0.875, 0.625, 0.8125, 0.625, 0.875, 0.5938, 0.875, 0.5938, 0.8125, 0.625, 0.75, 0.625, 0.8125, 0.5938, 0.8125, 0.5938, 0.75, 0.625, 0.6875, 0.625, 0.75, 0.5938, 0.75, 0.5938, 0.6875, 0.5938, 0.8125, 0.5938, 0.875, 0.5625, 0.875, 0.5625, 0.8125, 0.5938, 0.75, 0.5938, 0.8125, 0.5625, 0.8125, 0.5625, 0.75, 0.5938, 0.6875, 0.5938, 0.75, 0.5625, 0.75, 0.5625, 0.6875, 0.5938, 0.625, 0.5938, 0.6875, 0.5625, 0.6875, 0.5625, 0.625, 0.5938, 0.5625, 0.5938, 0.625, 0.5625, 0.625, 0.5625, 0.5625, 0.5938, 0.5, 0.5938, 0.5625, 0.5625, 0.5625, 0.5625, 0.5, 0.5938, 0.9375, 0.5781, 1.0, 0.5625, 0.9375, 0.5938, 0.875, 0.5938, 0.9375, 0.5625, 0.9375, 0.5625, 0.875, 0.5625, 0.5625, 0.5625, 0.625, 0.5312, 0.625, 0.5312, 0.5625, 0.5625, 0.5, 0.5625, 0.5625, 0.5312, 0.5625, 0.5312, 0.5, 0.5625, 0.9375, 0.5469, 1.0, 0.5312, 0.9375, 0.5625, 0.875, 0.5625, 0.9375, 0.5312, 0.9375, 0.5312, 0.875, 0.5625, 0.8125, 0.5625, 0.875, 0.5312, 0.875, 0.5312, 0.8125, 0.5625, 0.75, 0.5625, 0.8125, 0.5312, 0.8125, 0.5312, 0.75, 0.5625, 0.6875, 0.5625, 0.75, 0.5312, 0.75, 0.5312, 0.6875, 0.5625, 0.625, 0.5625, 0.6875, 0.5312, 0.6875, 0.5312, 0.625, 0.5312, 0.8125, 0.5312, 0.875, 0.5, 0.875, 0.5, 0.8125, 0.5, 0.75, 0.5312, 0.75, 0.5312, 0.8125, 0.5, 0.8125, 0.5312, 0.6875, 0.5312, 0.75, 0.5, 0.75, 0.5, 0.6875, 0.5, 0.625, 0.5312, 0.625, 0.5312, 0.6875, 0.5, 0.6875, 0.5, 0.6458, 0.5312, 0.5625, 0.5312, 0.625, 0.5, 0.625, 0.5, 0.6042, 0.5, 0.5625, 0.5312, 0.5, 0.5312, 0.5625, 0.5, 0.5625, 0.5, 0.5, 0.5312, 0.9375, 0.5156, 1.0, 0.5, 0.9375, 0.5312, 0.875, 0.5312, 0.9375, 0.5, 0.9375, 0.5, 0.875, 0.5, 0.625, 0.5, 0.6042, 0.5, 0.625, 0.5, 0.625, 0.5, 0.625, 0.5, 0.6458, 0.75, 0.875, 0.75, 0.875, 0.75, 0.8125, 0.75, 0.75, 0.75, 0.75, 0.75, 0.8125, 0.75, 0.75, 0.75, 0.75, 0.75, 0.6875, 0.75, 0.625, 0.75, 0.625, 0.75, 0.6875, 0.75, 0.625, 0.75, 0.625, 0.75, 0.5625, 0.75, 0.875, 0.75, 0.875, 0.75, 0.9375])
me_cube_006.materials.append(mat_material_001)
me_cube_006.update()
me_cube_007 = bpy.data.meshes.new('Cube.007')
me_cube_007.from_pydata([(-1.0, -1.0, -1.0), (-1.0, 0.1111, 0.6629), (-1.0, -1.0, 1.0), (-1.0, 0.6629, 0.1111), (-1.0, 1.0, -1.0), (-1.0, 0.9616, -0.6098), (-0.9239, -0.6173, 0.9616), (-0.8507, -0.2493, 0.8478), (-0.7832, 0.08979, 0.6629), (-0.7241, 0.387, 0.4142), (-0.6756, 0.631, 0.1111), (-0.6395, 0.8123, -0.2346), (-0.6173, 0.9239, -0.6098), (-0.6098, 0.9616, -1.0), (-0.8507, -0.6395, 0.9616), (-0.7071, -0.2929, 0.8478), (-0.5748, 0.02656, 0.6629), (-0.4588, 0.3066, 0.4142), (-0.3636, 0.5364, 0.1111), (-0.2929, 0.7071, -0.2346), (-0.2493, 0.8123, -0.6098), (-0.2346, 0.8478, -1.0), (-0.7832, -0.6756, 0.9616), (-0.5748, -0.3636, 0.8478), (-0.3827, -0.07612, 0.6629), (-0.2143, 0.1759, 0.4142), (-0.07612, 0.3827, 0.1111), (0.02656, 0.5364, -0.2346), (0.08979, 0.631, -0.6098), (0.1111, 0.6629, -1.0), (-0.7241, -0.7241, 0.9616), (-0.4588, -0.4588, 0.8478), (-0.2143, -0.2143, 0.6629), (0.0, 0.0, 0.4142), (0.1759, 0.1759, 0.1111), (0.3066, 0.3066, -0.2346), (0.387, 0.387, -0.6098), (0.4142, 0.4142, -1.0), (-0.6756, -0.7832, 0.9616), (-0.3636, -0.5748, 0.8478), (-0.07612, -0.3827, 0.6629), (0.1759, -0.2143, 0.4142), (0.3827, -0.07612, 0.1111), (0.5364, 0.02656, -0.2346), (0.631, 0.08979, -0.6098), (0.6629, 0.1111, -1.0), (-0.6395, -0.8507, 0.9616), (-0.2929, -0.7071, 0.8478), (0.02656, -0.5748, 0.6629), (0.3066, -0.4588, 0.4142), (0.5364, -0.3636, 0.1111), (0.7071, -0.2929, -0.2346), (0.8123, -0.2493, -0.6098), (0.8478, -0.2346, -1.0), (-0.6173, -0.9239, 0.9616), (-0.2493, -0.8507, 0.8478), (0.08979, -0.7832, 0.6629), (0.387, -0.7241, 0.4142), (0.631, -0.6756, 0.1111), (0.8123, -0.6395, -0.2346), (0.9239, -0.6173, -0.6098), (0.9616, -0.6098, -1.0), (-0.6098, -1.0, 0.9616), (-0.2346, -1.0, 0.8478), (0.4142, -1.0, 0.4142), (0.8478, -1.0, -0.2346), (-1.0, -0.6098, 0.9616), (-1.0, -0.2346, 0.8478), (-1.0, 0.4142, 0.4142), (-1.0, 0.8478, -0.2346), (-1.0, -0.2346, 0.8478), (-1.0, 0.4142, 0.4142), (-1.0, 0.8478, -0.2346), (0.6629, -1.0, 0.1111), (0.1111, -1.0, 0.6629), (0.7862, -1.0, -0.1194), (0.8857, -1.0, -0.3597), (0.8478, -1.0, -0.2346), (0.9616, -1.0, -0.6098), (1.0, -1.0, -1.0)], [], [(4, 0, 2, 66, 70, 1, 71, 3, 72, 5), (76, 77, 75, 73, 64, 74, 63, 62, 2, 0, 79, 78), (79, 0, 4, 13, 21, 29, 37, 45, 53, 61), (1, 67, 7, 8), (68, 1, 8, 9), (3, 68, 9, 10), (69, 3, 10, 11), (5, 69, 11, 12), (4, 5, 12, 13), (66, 2, 6), (67, 66, 6, 7), (6, 2, 14), (7, 6, 14, 15), (8, 7, 15, 16), (9, 8, 16, 17), (10, 9, 17, 18), (11, 10, 18, 19), (12, 11, 19, 20), (13, 12, 20, 21), (18, 17, 25, 26), (19, 18, 26, 27), (20, 19, 27, 28), (21, 20, 28, 29), (14, 2, 22), (15, 14, 22, 23), (16, 15, 23, 24), (17, 16, 24, 25), (23, 22, 30, 31), (24, 23, 31, 32), (25, 24, 32, 33), (26, 25, 33, 34), (27, 26, 34, 35), (28, 27, 35, 36), (29, 28, 36, 37), (22, 2, 30), (35, 34, 42, 43), (36, 35, 43, 44), (37, 36, 44, 45), (30, 2, 38), (31, 30, 38, 39), (32, 31, 39, 40), (33, 32, 40, 41), (34, 33, 41, 42), (40, 39, 47, 48), (41, 40, 48, 49), (42, 41, 49, 50), (43, 42, 50, 51), (44, 43, 51, 52), (45, 44, 52, 53), (38, 2, 46), (39, 38, 46, 47), (52, 51, 59, 60), (53, 52, 60, 61), (46, 2, 54), (47, 46, 54, 55), (48, 47, 55, 56), (49, 48, 56, 57), (50, 49, 57, 58), (51, 50, 58, 59), (56, 55, 63, 74), (64, 57, 56, 74), (58, 57, 64, 73), (65, 59, 58, 73, 75), (60, 59, 65, 76, 78), (61, 60, 78, 79), (54, 2, 62), (55, 54, 62, 63), (77, 76, 65), (77, 65, 75), (70, 67, 1), (68, 71, 1), (71, 68, 3), (69, 72, 3), (72, 69, 5), (67, 70, 66)])
me_cube_007.polygons.foreach_set('use_smooth', [True] * 75)
_uv = me_cube_007.uv_layers.new(name='UVMap')
_uv.uv.foreach_set('vector', [0.375, 0.25, 0.375, 0.0, 0.625, 0.0, 0.6202, 0.04877, 0.606, 0.09567, 0.5829, 0.1389, 0.5518, 0.1768, 0.5139, 0.2079, 0.4707, 0.231, 0.4238, 0.2452, 0.455, 0.7643, 0.4707, 0.769, 0.4851, 0.7767, 0.5139, 0.7921, 0.5518, 0.8232, 0.5829, 0.8611, 0.606, 0.9043, 0.6202, 0.9512, 0.625, 1.0, 0.375, 1.0, 0.375, 0.75, 0.4238, 0.7548, 0.375, 0.75, 0.125, 0.75, 0.125, 0.5, 0.1738, 0.5048, 0.2207, 0.519, 0.2639, 0.5421, 0.3018, 0.5732, 0.3329, 0.6111, 0.356, 0.6543, 0.3702, 0.7012, 0.75, 0.8125, 0.75, 0.875, 0.7188, 0.875, 0.7188, 0.8125, 0.75, 0.75, 0.75, 0.8125, 0.7188, 0.8125, 0.7188, 0.75, 0.75, 0.6875, 0.75, 0.75, 0.7188, 0.75, 0.7188, 0.6875, 0.75, 0.625, 0.75, 0.6875, 0.7188, 0.6875, 0.7188, 0.625, 0.75, 0.5625, 0.75, 0.625, 0.7188, 0.625, 0.7188, 0.5625, 0.75, 0.5, 0.75, 0.5625, 0.7188, 0.5625, 0.7188, 0.5, 0.75, 0.9375, 0.7344, 1.0, 0.7188, 0.9375, 0.75, 0.875, 0.75, 0.9375, 0.7188, 0.9375, 0.7188, 0.875, 0.7188, 0.9375, 0.7031, 1.0, 0.6875, 0.9375, 0.7188, 0.875, 0.7188, 0.9375, 0.6875, 0.9375, 0.6875, 0.875, 0.7188, 0.8125, 0.7188, 0.875, 0.6875, 0.875, 0.6875, 0.8125, 0.7188, 0.75, 0.7188, 0.8125, 0.6875, 0.8125, 0.6875, 0.75, 0.7188, 0.6875, 0.7188, 0.75, 0.6875, 0.75, 0.6875, 0.6875, 0.7188, 0.625, 0.7188, 0.6875, 0.6875, 0.6875, 0.6875, 0.625, 0.7188, 0.5625, 0.7188, 0.625, 0.6875, 0.625, 0.6875, 0.5625, 0.7188, 0.5, 0.7188, 0.5625, 0.6875, 0.5625, 0.6875, 0.5, 0.6875, 0.6875, 0.6875, 0.75, 0.6562, 0.75, 0.6562, 0.6875, 0.6875, 0.625, 0.6875, 0.6875, 0.6562, 0.6875, 0.6562, 0.625, 0.6875, 0.5625, 0.6875, 0.625, 0.6562, 0.625, 0.6562, 0.5625, 0.6875, 0.5, 0.6875, 0.5625, 0.6562, 0.5625, 0.6562, 0.5, 0.6875, 0.9375, 0.6719, 1.0, 0.6562, 0.9375, 0.6875, 0.875, 0.6875, 0.9375, 0.6562, 0.9375, 0.6562, 0.875, 0.6875, 0.8125, 0.6875, 0.875, 0.6562, 0.875, 0.6562, 0.8125, 0.6875, 0.75, 0.6875, 0.8125, 0.6562, 0.8125, 0.6562, 0.75, 0.6562, 0.875, 0.6562, 0.9375, 0.625, 0.9375, 0.625, 0.875, 0.6562, 0.8125, 0.6562, 0.875, 0.625, 0.875, 0.625, 0.8125, 0.6562, 0.75, 0.6562, 0.8125, 0.625, 0.8125, 0.625, 0.75, 0.6562, 0.6875, 0.6562, 0.75, 0.625, 0.75, 0.625, 0.6875, 0.6562, 0.625, 0.6562, 0.6875, 0.625, 0.6875, 0.625, 0.625, 0.6562, 0.5625, 0.6562, 0.625, 0.625, 0.625, 0.625, 0.5625, 0.6562, 0.5, 0.6562, 0.5625, 0.625, 0.5625, 0.625, 0.5, 0.6562, 0.9375, 0.6406, 1.0, 0.625, 0.9375, 0.625, 0.625, 0.625, 0.6875, 0.5938, 0.6875, 0.5938, 0.625, 0.625, 0.5625, 0.625, 0.625, 0.5938, 0.625, 0.5938, 0.5625, 0.625, 0.5, 0.625, 0.5625, 0.5938, 0.5625, 0.5938, 0.5, 0.625, 0.9375, 0.6094, 1.0, 0.5938, 0.9375, 0.625, 0.875, 0.625, 0.9375, 0.5938, 0.9375, 0.5938, 0.875, 0.625, 0.8125, 0.625, 0.875, 0.5938, 0.875, 0.5938, 0.8125, 0.625, 0.75, 0.625, 0.8125, 0.5938, 0.8125, 0.5938, 0.75, 0.625, 0.6875, 0.625, 0.75, 0.5938, 0.75, 0.5938, 0.6875, 0.5938, 0.8125, 0.5938, 0.875, 0.5625, 0.875, 0.5625, 0.8125, 0.5938, 0.75, 0.5938, 0.8125, 0.5625, 0.8125, 0.5625, 0.75, 0.5938, 0.6875, 0.5938, 0.75, 0.5625, 0.75, 0.5625, 0.6875, 0.5938, 0.625, 0.5938, 0.6875, 0.5625, 0.6875, 0.5625, 0.625, 0.5938, 0.5625, 0.5938, 0.625, 0.5625, 0.625, 0.5625, 0.5625, 0.5938, 0.5, 0.5938, 0.5625, 0.5625, 0.5625, 0.5625, 0.5, 0.5938, 0.9375, 0.5781, 1.0, 0.5625, 0.9375, 0.5938, 0.875, 0.5938, 0.9375, 0.5625, 0.9375, 0.5625, 0.875, 0.5625, 0.5625, 0.5625, 0.625, 0.5312, 0.625, 0.5312, 0.5625, 0.5625, 0.5, 0.5625, 0.5625, 0.5312, 0.5625, 0.5312, 0.5, 0.5625, 0.9375, 0.5469, 1.0, 0.5312, 0.9375, 0.5625, 0.875, 0.5625, 0.9375, 0.5312, 0.9375, 0.5312, 0.875, 0.5625, 0.8125, 0.5625, 0.875, 0.5312, 0.875, 0.5312, 0.8125, 0.5625, 0.75, 0.5625, 0.8125, 0.5312, 0.8125, 0.5312, 0.75, 0.5625, 0.6875, 0.5625, 0.75, 0.5312, 0.75, 0.5312, 0.6875, 0.5625, 0.625, 0.5625, 0.6875, 0.5312, 0.6875, 0.5312, 0.625, 0.5312, 0.8125, 0.5312, 0.875, 0.5, 0.875, 0.5, 0.8125, 0.5, 0.75, 0.5312, 0.75, 0.5312, 0.8125, 0.5, 0.8125, 0.5312, 0.6875, 0.5312, 0.75, 0.5, 0.75, 0.5, 0.6875, 0.5, 0.625, 0.5312, 0.625, 0.5312, 0.6875, 0.5, 0.6875, 0.5, 0.6458, 0.5312, 0.5625, 0.5312, 0.625, 0.5, 0.625, 0.5, 0.6042, 0.5, 0.5625, 0.5312, 0.5, 0.5312, 0.5625, 0.5, 0.5625, 0.5, 0.5, 0.5312, 0.9375, 0.5156, 1.0, 0.5, 0.9375, 0.5312, 0.875, 0.5312, 0.9375, 0.5, 0.9375, 0.5, 0.875, 0.5, 0.625, 0.5, 0.6042, 0.5, 0.625, 0.5, 0.625, 0.5, 0.625, 0.5, 0.6458, 0.75, 0.875, 0.75, 0.875, 0.75, 0.8125, 0.75, 0.75, 0.75, 0.75, 0.75, 0.8125, 0.75, 0.75, 0.75, 0.75, 0.75, 0.6875, 0.75, 0.625, 0.75, 0.625, 0.75, 0.6875, 0.75, 0.625, 0.75, 0.625, 0.75, 0.5625, 0.75, 0.875, 0.75, 0.875, 0.75, 0.9375])
me_cube_007.materials.append(mat_material_001)
me_cube_007.update()
me_cube_008 = bpy.data.meshes.new('Cube.008')
me_cube_008.from_pydata([(-1.0, -1.0, -1.0), (-1.0, 0.1111, 0.6629), (-1.0, -1.0, 1.0), (-1.0, 0.6629, 0.1111), (-1.0, 1.0, -1.0), (-1.0, 0.9616, -0.6098), (-0.9239, -0.6173, 0.9616), (-0.8507, -0.2493, 0.8478), (-0.7832, 0.08979, 0.6629), (-0.7241, 0.387, 0.4142), (-0.6756, 0.631, 0.1111), (-0.6395, 0.8123, -0.2346), (-0.6173, 0.9239, -0.6098), (-0.6098, 0.9616, -1.0), (-0.8507, -0.6395, 0.9616), (-0.7071, -0.2929, 0.8478), (-0.5748, 0.02656, 0.6629), (-0.4588, 0.3066, 0.4142), (-0.3636, 0.5364, 0.1111), (-0.2929, 0.7071, -0.2346), (-0.2493, 0.8123, -0.6098), (-0.2346, 0.8478, -1.0), (-0.7832, -0.6756, 0.9616), (-0.5748, -0.3636, 0.8478), (-0.3827, -0.07612, 0.6629), (-0.2143, 0.1759, 0.4142), (-0.07612, 0.3827, 0.1111), (0.02656, 0.5364, -0.2346), (0.08979, 0.631, -0.6098), (0.1111, 0.6629, -1.0), (-0.7241, -0.7241, 0.9616), (-0.4588, -0.4588, 0.8478), (-0.2143, -0.2143, 0.6629), (0.0, 0.0, 0.4142), (0.1759, 0.1759, 0.1111), (0.3066, 0.3066, -0.2346), (0.387, 0.387, -0.6098), (0.4142, 0.4142, -1.0), (-0.6756, -0.7832, 0.9616), (-0.3636, -0.5748, 0.8478), (-0.07612, -0.3827, 0.6629), (0.1759, -0.2143, 0.4142), (0.3827, -0.07612, 0.1111), (0.5364, 0.02656, -0.2346), (0.631, 0.08979, -0.6098), (0.6629, 0.1111, -1.0), (-0.6395, -0.8507, 0.9616), (-0.2929, -0.7071, 0.8478), (0.02656, -0.5748, 0.6629), (0.3066, -0.4588, 0.4142), (0.5364, -0.3636, 0.1111), (0.7071, -0.2929, -0.2346), (0.8123, -0.2493, -0.6098), (0.8478, -0.2346, -1.0), (-0.6173, -0.9239, 0.9616), (-0.2493, -0.8507, 0.8478), (0.08979, -0.7832, 0.6629), (0.387, -0.7241, 0.4142), (0.631, -0.6756, 0.1111), (0.8123, -0.6395, -0.2346), (0.9239, -0.6173, -0.6098), (0.9616, -0.6098, -1.0), (-0.6098, -1.0, 0.9616), (-0.2346, -1.0, 0.8478), (0.4142, -1.0, 0.4142), (0.8478, -1.0, -0.2346), (-1.0, -0.6098, 0.9616), (-1.0, -0.2346, 0.8478), (-1.0, 0.4142, 0.4142), (-1.0, 0.8478, -0.2346), (-1.0, -0.2346, 0.8478), (-1.0, 0.4142, 0.4142), (-1.0, 0.8478, -0.2346), (0.6629, -1.0, 0.1111), (0.1111, -1.0, 0.6629), (0.7862, -1.0, -0.1194), (0.8857, -1.0, -0.3597), (0.8478, -1.0, -0.2346), (0.9616, -1.0, -0.6098), (1.0, -1.0, -1.0)], [], [(4, 0, 2, 66, 70, 1, 71, 3, 72, 5), (76, 77, 75, 73, 64, 74, 63, 62, 2, 0, 79, 78), (79, 0, 4, 13, 21, 29, 37, 45, 53, 61), (1, 67, 7, 8), (68, 1, 8, 9), (3, 68, 9, 10), (69, 3, 10, 11), (5, 69, 11, 12), (4, 5, 12, 13), (66, 2, 6), (67, 66, 6, 7), (6, 2, 14), (7, 6, 14, 15), (8, 7, 15, 16), (9, 8, 16, 17), (10, 9, 17, 18), (11, 10, 18, 19), (12, 11, 19, 20), (13, 12, 20, 21), (18, 17, 25, 26), (19, 18, 26, 27), (20, 19, 27, 28), (21, 20, 28, 29), (14, 2, 22), (15, 14, 22, 23), (16, 15, 23, 24), (17, 16, 24, 25), (23, 22, 30, 31), (24, 23, 31, 32), (25, 24, 32, 33), (26, 25, 33, 34), (27, 26, 34, 35), (28, 27, 35, 36), (29, 28, 36, 37), (22, 2, 30), (35, 34, 42, 43), (36, 35, 43, 44), (37, 36, 44, 45), (30, 2, 38), (31, 30, 38, 39), (32, 31, 39, 40), (33, 32, 40, 41), (34, 33, 41, 42), (40, 39, 47, 48), (41, 40, 48, 49), (42, 41, 49, 50), (43, 42, 50, 51), (44, 43, 51, 52), (45, 44, 52, 53), (38, 2, 46), (39, 38, 46, 47), (52, 51, 59, 60), (53, 52, 60, 61), (46, 2, 54), (47, 46, 54, 55), (48, 47, 55, 56), (49, 48, 56, 57), (50, 49, 57, 58), (51, 50, 58, 59), (56, 55, 63, 74), (64, 57, 56, 74), (58, 57, 64, 73), (65, 59, 58, 73, 75), (60, 59, 65, 76, 78), (61, 60, 78, 79), (54, 2, 62), (55, 54, 62, 63), (77, 76, 65), (77, 65, 75), (70, 67, 1), (68, 71, 1), (71, 68, 3), (69, 72, 3), (72, 69, 5), (67, 70, 66)])
me_cube_008.polygons.foreach_set('use_smooth', [True] * 75)
_uv = me_cube_008.uv_layers.new(name='UVMap')
_uv.uv.foreach_set('vector', [0.375, 0.25, 0.375, 0.0, 0.625, 0.0, 0.6202, 0.04877, 0.606, 0.09567, 0.5829, 0.1389, 0.5518, 0.1768, 0.5139, 0.2079, 0.4707, 0.231, 0.4238, 0.2452, 0.455, 0.7643, 0.4707, 0.769, 0.4851, 0.7767, 0.5139, 0.7921, 0.5518, 0.8232, 0.5829, 0.8611, 0.606, 0.9043, 0.6202, 0.9512, 0.625, 1.0, 0.375, 1.0, 0.375, 0.75, 0.4238, 0.7548, 0.375, 0.75, 0.125, 0.75, 0.125, 0.5, 0.1738, 0.5048, 0.2207, 0.519, 0.2639, 0.5421, 0.3018, 0.5732, 0.3329, 0.6111, 0.356, 0.6543, 0.3702, 0.7012, 0.75, 0.8125, 0.75, 0.875, 0.7188, 0.875, 0.7188, 0.8125, 0.75, 0.75, 0.75, 0.8125, 0.7188, 0.8125, 0.7188, 0.75, 0.75, 0.6875, 0.75, 0.75, 0.7188, 0.75, 0.7188, 0.6875, 0.75, 0.625, 0.75, 0.6875, 0.7188, 0.6875, 0.7188, 0.625, 0.75, 0.5625, 0.75, 0.625, 0.7188, 0.625, 0.7188, 0.5625, 0.75, 0.5, 0.75, 0.5625, 0.7188, 0.5625, 0.7188, 0.5, 0.75, 0.9375, 0.7344, 1.0, 0.7188, 0.9375, 0.75, 0.875, 0.75, 0.9375, 0.7188, 0.9375, 0.7188, 0.875, 0.7188, 0.9375, 0.7031, 1.0, 0.6875, 0.9375, 0.7188, 0.875, 0.7188, 0.9375, 0.6875, 0.9375, 0.6875, 0.875, 0.7188, 0.8125, 0.7188, 0.875, 0.6875, 0.875, 0.6875, 0.8125, 0.7188, 0.75, 0.7188, 0.8125, 0.6875, 0.8125, 0.6875, 0.75, 0.7188, 0.6875, 0.7188, 0.75, 0.6875, 0.75, 0.6875, 0.6875, 0.7188, 0.625, 0.7188, 0.6875, 0.6875, 0.6875, 0.6875, 0.625, 0.7188, 0.5625, 0.7188, 0.625, 0.6875, 0.625, 0.6875, 0.5625, 0.7188, 0.5, 0.7188, 0.5625, 0.6875, 0.5625, 0.6875, 0.5, 0.6875, 0.6875, 0.6875, 0.75, 0.6562, 0.75, 0.6562, 0.6875, 0.6875, 0.625, 0.6875, 0.6875, 0.6562, 0.6875, 0.6562, 0.625, 0.6875, 0.5625, 0.6875, 0.625, 0.6562, 0.625, 0.6562, 0.5625, 0.6875, 0.5, 0.6875, 0.5625, 0.6562, 0.5625, 0.6562, 0.5, 0.6875, 0.9375, 0.6719, 1.0, 0.6562, 0.9375, 0.6875, 0.875, 0.6875, 0.9375, 0.6562, 0.9375, 0.6562, 0.875, 0.6875, 0.8125, 0.6875, 0.875, 0.6562, 0.875, 0.6562, 0.8125, 0.6875, 0.75, 0.6875, 0.8125, 0.6562, 0.8125, 0.6562, 0.75, 0.6562, 0.875, 0.6562, 0.9375, 0.625, 0.9375, 0.625, 0.875, 0.6562, 0.8125, 0.6562, 0.875, 0.625, 0.875, 0.625, 0.8125, 0.6562, 0.75, 0.6562, 0.8125, 0.625, 0.8125, 0.625, 0.75, 0.6562, 0.6875, 0.6562, 0.75, 0.625, 0.75, 0.625, 0.6875, 0.6562, 0.625, 0.6562, 0.6875, 0.625, 0.6875, 0.625, 0.625, 0.6562, 0.5625, 0.6562, 0.625, 0.625, 0.625, 0.625, 0.5625, 0.6562, 0.5, 0.6562, 0.5625, 0.625, 0.5625, 0.625, 0.5, 0.6562, 0.9375, 0.6406, 1.0, 0.625, 0.9375, 0.625, 0.625, 0.625, 0.6875, 0.5938, 0.6875, 0.5938, 0.625, 0.625, 0.5625, 0.625, 0.625, 0.5938, 0.625, 0.5938, 0.5625, 0.625, 0.5, 0.625, 0.5625, 0.5938, 0.5625, 0.5938, 0.5, 0.625, 0.9375, 0.6094, 1.0, 0.5938, 0.9375, 0.625, 0.875, 0.625, 0.9375, 0.5938, 0.9375, 0.5938, 0.875, 0.625, 0.8125, 0.625, 0.875, 0.5938, 0.875, 0.5938, 0.8125, 0.625, 0.75, 0.625, 0.8125, 0.5938, 0.8125, 0.5938, 0.75, 0.625, 0.6875, 0.625, 0.75, 0.5938, 0.75, 0.5938, 0.6875, 0.5938, 0.8125, 0.5938, 0.875, 0.5625, 0.875, 0.5625, 0.8125, 0.5938, 0.75, 0.5938, 0.8125, 0.5625, 0.8125, 0.5625, 0.75, 0.5938, 0.6875, 0.5938, 0.75, 0.5625, 0.75, 0.5625, 0.6875, 0.5938, 0.625, 0.5938, 0.6875, 0.5625, 0.6875, 0.5625, 0.625, 0.5938, 0.5625, 0.5938, 0.625, 0.5625, 0.625, 0.5625, 0.5625, 0.5938, 0.5, 0.5938, 0.5625, 0.5625, 0.5625, 0.5625, 0.5, 0.5938, 0.9375, 0.5781, 1.0, 0.5625, 0.9375, 0.5938, 0.875, 0.5938, 0.9375, 0.5625, 0.9375, 0.5625, 0.875, 0.5625, 0.5625, 0.5625, 0.625, 0.5312, 0.625, 0.5312, 0.5625, 0.5625, 0.5, 0.5625, 0.5625, 0.5312, 0.5625, 0.5312, 0.5, 0.5625, 0.9375, 0.5469, 1.0, 0.5312, 0.9375, 0.5625, 0.875, 0.5625, 0.9375, 0.5312, 0.9375, 0.5312, 0.875, 0.5625, 0.8125, 0.5625, 0.875, 0.5312, 0.875, 0.5312, 0.8125, 0.5625, 0.75, 0.5625, 0.8125, 0.5312, 0.8125, 0.5312, 0.75, 0.5625, 0.6875, 0.5625, 0.75, 0.5312, 0.75, 0.5312, 0.6875, 0.5625, 0.625, 0.5625, 0.6875, 0.5312, 0.6875, 0.5312, 0.625, 0.5312, 0.8125, 0.5312, 0.875, 0.5, 0.875, 0.5, 0.8125, 0.5, 0.75, 0.5312, 0.75, 0.5312, 0.8125, 0.5, 0.8125, 0.5312, 0.6875, 0.5312, 0.75, 0.5, 0.75, 0.5, 0.6875, 0.5, 0.625, 0.5312, 0.625, 0.5312, 0.6875, 0.5, 0.6875, 0.5, 0.6458, 0.5312, 0.5625, 0.5312, 0.625, 0.5, 0.625, 0.5, 0.6042, 0.5, 0.5625, 0.5312, 0.5, 0.5312, 0.5625, 0.5, 0.5625, 0.5, 0.5, 0.5312, 0.9375, 0.5156, 1.0, 0.5, 0.9375, 0.5312, 0.875, 0.5312, 0.9375, 0.5, 0.9375, 0.5, 0.875, 0.5, 0.625, 0.5, 0.6042, 0.5, 0.625, 0.5, 0.625, 0.5, 0.625, 0.5, 0.6458, 0.75, 0.875, 0.75, 0.875, 0.75, 0.8125, 0.75, 0.75, 0.75, 0.75, 0.75, 0.8125, 0.75, 0.75, 0.75, 0.75, 0.75, 0.6875, 0.75, 0.625, 0.75, 0.625, 0.75, 0.6875, 0.75, 0.625, 0.75, 0.625, 0.75, 0.5625, 0.75, 0.875, 0.75, 0.875, 0.75, 0.9375])
me_cube_008.materials.append(mat_material_001)
me_cube_008.update()
me_cube_009 = bpy.data.meshes.new('Cube.009')
me_cube_009.from_pydata([(-1.0, -1.0, -1.0), (-1.0, 0.1111, 0.6629), (-1.0, -1.0, 1.0), (-1.0, 0.6629, 0.1111), (-1.0, 1.0, -1.0), (-1.0, 0.9616, -0.6098), (-0.9239, -0.6173, 0.9616), (-0.8507, -0.2493, 0.8478), (-0.7832, 0.08979, 0.6629), (-0.7241, 0.387, 0.4142), (-0.6756, 0.631, 0.1111), (-0.6395, 0.8123, -0.2346), (-0.6173, 0.9239, -0.6098), (-0.6098, 0.9616, -1.0), (-0.8507, -0.6395, 0.9616), (-0.7071, -0.2929, 0.8478), (-0.5748, 0.02656, 0.6629), (-0.4588, 0.3066, 0.4142), (-0.3636, 0.5364, 0.1111), (-0.2929, 0.7071, -0.2346), (-0.2493, 0.8123, -0.6098), (-0.2346, 0.8478, -1.0), (-0.7832, -0.6756, 0.9616), (-0.5748, -0.3636, 0.8478), (-0.3827, -0.07612, 0.6629), (-0.2143, 0.1759, 0.4142), (-0.07612, 0.3827, 0.1111), (0.02656, 0.5364, -0.2346), (0.08979, 0.631, -0.6098), (0.1111, 0.6629, -1.0), (-0.7241, -0.7241, 0.9616), (-0.4588, -0.4588, 0.8478), (-0.2143, -0.2143, 0.6629), (0.0, 0.0, 0.4142), (0.1759, 0.1759, 0.1111), (0.3066, 0.3066, -0.2346), (0.387, 0.387, -0.6098), (0.4142, 0.4142, -1.0), (-0.6756, -0.7832, 0.9616), (-0.3636, -0.5748, 0.8478), (-0.07612, -0.3827, 0.6629), (0.1759, -0.2143, 0.4142), (0.3827, -0.07612, 0.1111), (0.5364, 0.02656, -0.2346), (0.631, 0.08979, -0.6098), (0.6629, 0.1111, -1.0), (-0.6395, -0.8507, 0.9616), (-0.2929, -0.7071, 0.8478), (0.02656, -0.5748, 0.6629), (0.3066, -0.4588, 0.4142), (0.5364, -0.3636, 0.1111), (0.7071, -0.2929, -0.2346), (0.8123, -0.2493, -0.6098), (0.8478, -0.2346, -1.0), (-0.6173, -0.9239, 0.9616), (-0.2493, -0.8507, 0.8478), (0.08979, -0.7832, 0.6629), (0.387, -0.7241, 0.4142), (0.631, -0.6756, 0.1111), (0.8123, -0.6395, -0.2346), (0.9239, -0.6173, -0.6098), (0.9616, -0.6098, -1.0), (-0.6098, -1.0, 0.9616), (-0.2346, -1.0, 0.8478), (0.4142, -1.0, 0.4142), (0.8478, -1.0, -0.2346), (-1.0, -0.6098, 0.9616), (-1.0, -0.2346, 0.8478), (-1.0, 0.4142, 0.4142), (-1.0, 0.8478, -0.2346), (-1.0, -0.2346, 0.8478), (-1.0, 0.4142, 0.4142), (-1.0, 0.8478, -0.2346), (0.6629, -1.0, 0.1111), (0.1111, -1.0, 0.6629), (0.7862, -1.0, -0.1194), (0.8857, -1.0, -0.3597), (0.8478, -1.0, -0.2346), (0.9616, -1.0, -0.6098), (1.0, -1.0, -1.0)], [], [(4, 0, 2, 66, 70, 1, 71, 3, 72, 5), (76, 77, 75, 73, 64, 74, 63, 62, 2, 0, 79, 78), (79, 0, 4, 13, 21, 29, 37, 45, 53, 61), (1, 67, 7, 8), (68, 1, 8, 9), (3, 68, 9, 10), (69, 3, 10, 11), (5, 69, 11, 12), (4, 5, 12, 13), (66, 2, 6), (67, 66, 6, 7), (6, 2, 14), (7, 6, 14, 15), (8, 7, 15, 16), (9, 8, 16, 17), (10, 9, 17, 18), (11, 10, 18, 19), (12, 11, 19, 20), (13, 12, 20, 21), (18, 17, 25, 26), (19, 18, 26, 27), (20, 19, 27, 28), (21, 20, 28, 29), (14, 2, 22), (15, 14, 22, 23), (16, 15, 23, 24), (17, 16, 24, 25), (23, 22, 30, 31), (24, 23, 31, 32), (25, 24, 32, 33), (26, 25, 33, 34), (27, 26, 34, 35), (28, 27, 35, 36), (29, 28, 36, 37), (22, 2, 30), (35, 34, 42, 43), (36, 35, 43, 44), (37, 36, 44, 45), (30, 2, 38), (31, 30, 38, 39), (32, 31, 39, 40), (33, 32, 40, 41), (34, 33, 41, 42), (40, 39, 47, 48), (41, 40, 48, 49), (42, 41, 49, 50), (43, 42, 50, 51), (44, 43, 51, 52), (45, 44, 52, 53), (38, 2, 46), (39, 38, 46, 47), (52, 51, 59, 60), (53, 52, 60, 61), (46, 2, 54), (47, 46, 54, 55), (48, 47, 55, 56), (49, 48, 56, 57), (50, 49, 57, 58), (51, 50, 58, 59), (56, 55, 63, 74), (64, 57, 56, 74), (58, 57, 64, 73), (65, 59, 58, 73, 75), (60, 59, 65, 76, 78), (61, 60, 78, 79), (54, 2, 62), (55, 54, 62, 63), (77, 76, 65), (77, 65, 75), (70, 67, 1), (68, 71, 1), (71, 68, 3), (69, 72, 3), (72, 69, 5), (67, 70, 66)])
me_cube_009.polygons.foreach_set('use_smooth', [True] * 75)
_uv = me_cube_009.uv_layers.new(name='UVMap')
_uv.uv.foreach_set('vector', [0.375, 0.25, 0.375, 0.0, 0.625, 0.0, 0.6202, 0.04877, 0.606, 0.09567, 0.5829, 0.1389, 0.5518, 0.1768, 0.5139, 0.2079, 0.4707, 0.231, 0.4238, 0.2452, 0.455, 0.7643, 0.4707, 0.769, 0.4851, 0.7767, 0.5139, 0.7921, 0.5518, 0.8232, 0.5829, 0.8611, 0.606, 0.9043, 0.6202, 0.9512, 0.625, 1.0, 0.375, 1.0, 0.375, 0.75, 0.4238, 0.7548, 0.375, 0.75, 0.125, 0.75, 0.125, 0.5, 0.1738, 0.5048, 0.2207, 0.519, 0.2639, 0.5421, 0.3018, 0.5732, 0.3329, 0.6111, 0.356, 0.6543, 0.3702, 0.7012, 0.75, 0.8125, 0.75, 0.875, 0.7188, 0.875, 0.7188, 0.8125, 0.75, 0.75, 0.75, 0.8125, 0.7188, 0.8125, 0.7188, 0.75, 0.75, 0.6875, 0.75, 0.75, 0.7188, 0.75, 0.7188, 0.6875, 0.75, 0.625, 0.75, 0.6875, 0.7188, 0.6875, 0.7188, 0.625, 0.75, 0.5625, 0.75, 0.625, 0.7188, 0.625, 0.7188, 0.5625, 0.75, 0.5, 0.75, 0.5625, 0.7188, 0.5625, 0.7188, 0.5, 0.75, 0.9375, 0.7344, 1.0, 0.7188, 0.9375, 0.75, 0.875, 0.75, 0.9375, 0.7188, 0.9375, 0.7188, 0.875, 0.7188, 0.9375, 0.7031, 1.0, 0.6875, 0.9375, 0.7188, 0.875, 0.7188, 0.9375, 0.6875, 0.9375, 0.6875, 0.875, 0.7188, 0.8125, 0.7188, 0.875, 0.6875, 0.875, 0.6875, 0.8125, 0.7188, 0.75, 0.7188, 0.8125, 0.6875, 0.8125, 0.6875, 0.75, 0.7188, 0.6875, 0.7188, 0.75, 0.6875, 0.75, 0.6875, 0.6875, 0.7188, 0.625, 0.7188, 0.6875, 0.6875, 0.6875, 0.6875, 0.625, 0.7188, 0.5625, 0.7188, 0.625, 0.6875, 0.625, 0.6875, 0.5625, 0.7188, 0.5, 0.7188, 0.5625, 0.6875, 0.5625, 0.6875, 0.5, 0.6875, 0.6875, 0.6875, 0.75, 0.6562, 0.75, 0.6562, 0.6875, 0.6875, 0.625, 0.6875, 0.6875, 0.6562, 0.6875, 0.6562, 0.625, 0.6875, 0.5625, 0.6875, 0.625, 0.6562, 0.625, 0.6562, 0.5625, 0.6875, 0.5, 0.6875, 0.5625, 0.6562, 0.5625, 0.6562, 0.5, 0.6875, 0.9375, 0.6719, 1.0, 0.6562, 0.9375, 0.6875, 0.875, 0.6875, 0.9375, 0.6562, 0.9375, 0.6562, 0.875, 0.6875, 0.8125, 0.6875, 0.875, 0.6562, 0.875, 0.6562, 0.8125, 0.6875, 0.75, 0.6875, 0.8125, 0.6562, 0.8125, 0.6562, 0.75, 0.6562, 0.875, 0.6562, 0.9375, 0.625, 0.9375, 0.625, 0.875, 0.6562, 0.8125, 0.6562, 0.875, 0.625, 0.875, 0.625, 0.8125, 0.6562, 0.75, 0.6562, 0.8125, 0.625, 0.8125, 0.625, 0.75, 0.6562, 0.6875, 0.6562, 0.75, 0.625, 0.75, 0.625, 0.6875, 0.6562, 0.625, 0.6562, 0.6875, 0.625, 0.6875, 0.625, 0.625, 0.6562, 0.5625, 0.6562, 0.625, 0.625, 0.625, 0.625, 0.5625, 0.6562, 0.5, 0.6562, 0.5625, 0.625, 0.5625, 0.625, 0.5, 0.6562, 0.9375, 0.6406, 1.0, 0.625, 0.9375, 0.625, 0.625, 0.625, 0.6875, 0.5938, 0.6875, 0.5938, 0.625, 0.625, 0.5625, 0.625, 0.625, 0.5938, 0.625, 0.5938, 0.5625, 0.625, 0.5, 0.625, 0.5625, 0.5938, 0.5625, 0.5938, 0.5, 0.625, 0.9375, 0.6094, 1.0, 0.5938, 0.9375, 0.625, 0.875, 0.625, 0.9375, 0.5938, 0.9375, 0.5938, 0.875, 0.625, 0.8125, 0.625, 0.875, 0.5938, 0.875, 0.5938, 0.8125, 0.625, 0.75, 0.625, 0.8125, 0.5938, 0.8125, 0.5938, 0.75, 0.625, 0.6875, 0.625, 0.75, 0.5938, 0.75, 0.5938, 0.6875, 0.5938, 0.8125, 0.5938, 0.875, 0.5625, 0.875, 0.5625, 0.8125, 0.5938, 0.75, 0.5938, 0.8125, 0.5625, 0.8125, 0.5625, 0.75, 0.5938, 0.6875, 0.5938, 0.75, 0.5625, 0.75, 0.5625, 0.6875, 0.5938, 0.625, 0.5938, 0.6875, 0.5625, 0.6875, 0.5625, 0.625, 0.5938, 0.5625, 0.5938, 0.625, 0.5625, 0.625, 0.5625, 0.5625, 0.5938, 0.5, 0.5938, 0.5625, 0.5625, 0.5625, 0.5625, 0.5, 0.5938, 0.9375, 0.5781, 1.0, 0.5625, 0.9375, 0.5938, 0.875, 0.5938, 0.9375, 0.5625, 0.9375, 0.5625, 0.875, 0.5625, 0.5625, 0.5625, 0.625, 0.5312, 0.625, 0.5312, 0.5625, 0.5625, 0.5, 0.5625, 0.5625, 0.5312, 0.5625, 0.5312, 0.5, 0.5625, 0.9375, 0.5469, 1.0, 0.5312, 0.9375, 0.5625, 0.875, 0.5625, 0.9375, 0.5312, 0.9375, 0.5312, 0.875, 0.5625, 0.8125, 0.5625, 0.875, 0.5312, 0.875, 0.5312, 0.8125, 0.5625, 0.75, 0.5625, 0.8125, 0.5312, 0.8125, 0.5312, 0.75, 0.5625, 0.6875, 0.5625, 0.75, 0.5312, 0.75, 0.5312, 0.6875, 0.5625, 0.625, 0.5625, 0.6875, 0.5312, 0.6875, 0.5312, 0.625, 0.5312, 0.8125, 0.5312, 0.875, 0.5, 0.875, 0.5, 0.8125, 0.5, 0.75, 0.5312, 0.75, 0.5312, 0.8125, 0.5, 0.8125, 0.5312, 0.6875, 0.5312, 0.75, 0.5, 0.75, 0.5, 0.6875, 0.5, 0.625, 0.5312, 0.625, 0.5312, 0.6875, 0.5, 0.6875, 0.5, 0.6458, 0.5312, 0.5625, 0.5312, 0.625, 0.5, 0.625, 0.5, 0.6042, 0.5, 0.5625, 0.5312, 0.5, 0.5312, 0.5625, 0.5, 0.5625, 0.5, 0.5, 0.5312, 0.9375, 0.5156, 1.0, 0.5, 0.9375, 0.5312, 0.875, 0.5312, 0.9375, 0.5, 0.9375, 0.5, 0.875, 0.5, 0.625, 0.5, 0.6042, 0.5, 0.625, 0.5, 0.625, 0.5, 0.625, 0.5, 0.6458, 0.75, 0.875, 0.75, 0.875, 0.75, 0.8125, 0.75, 0.75, 0.75, 0.75, 0.75, 0.8125, 0.75, 0.75, 0.75, 0.75, 0.75, 0.6875, 0.75, 0.625, 0.75, 0.625, 0.75, 0.6875, 0.75, 0.625, 0.75, 0.625, 0.75, 0.5625, 0.75, 0.875, 0.75, 0.875, 0.75, 0.9375])
me_cube_009.materials.append(mat_material_001)
me_cube_009.update()
me_cube_010 = bpy.data.meshes.new('Cube.010')
me_cube_010.from_pydata([(-1.0, -1.0, -1.0), (-1.0, 0.1111, 0.6629), (-1.0, -1.0, 1.0), (-1.0, 0.6629, 0.1111), (-1.0, 1.0, -1.0), (-1.0, 0.9616, -0.6098), (-0.9239, -0.6173, 0.9616), (-0.8507, -0.2493, 0.8478), (-0.7832, 0.08979, 0.6629), (-0.7241, 0.387, 0.4142), (-0.6756, 0.631, 0.1111), (-0.6395, 0.8123, -0.2346), (-0.6173, 0.9239, -0.6098), (-0.6098, 0.9616, -1.0), (-0.8507, -0.6395, 0.9616), (-0.7071, -0.2929, 0.8478), (-0.5748, 0.02656, 0.6629), (-0.4588, 0.3066, 0.4142), (-0.3636, 0.5364, 0.1111), (-0.2929, 0.7071, -0.2346), (-0.2493, 0.8123, -0.6098), (-0.2346, 0.8478, -1.0), (-0.7832, -0.6756, 0.9616), (-0.5748, -0.3636, 0.8478), (-0.3827, -0.07612, 0.6629), (-0.2143, 0.1759, 0.4142), (-0.07612, 0.3827, 0.1111), (0.02656, 0.5364, -0.2346), (0.08979, 0.631, -0.6098), (0.1111, 0.6629, -1.0), (-0.7241, -0.7241, 0.9616), (-0.4588, -0.4588, 0.8478), (-0.2143, -0.2143, 0.6629), (0.0, 0.0, 0.4142), (0.1759, 0.1759, 0.1111), (0.3066, 0.3066, -0.2346), (0.387, 0.387, -0.6098), (0.4142, 0.4142, -1.0), (-0.6756, -0.7832, 0.9616), (-0.3636, -0.5748, 0.8478), (-0.07612, -0.3827, 0.6629), (0.1759, -0.2143, 0.4142), (0.3827, -0.07612, 0.1111), (0.5364, 0.02656, -0.2346), (0.631, 0.08979, -0.6098), (0.6629, 0.1111, -1.0), (-0.6395, -0.8507, 0.9616), (-0.2929, -0.7071, 0.8478), (0.02656, -0.5748, 0.6629), (0.3066, -0.4588, 0.4142), (0.5364, -0.3636, 0.1111), (0.7071, -0.2929, -0.2346), (0.8123, -0.2493, -0.6098), (0.8478, -0.2346, -1.0), (-0.6173, -0.9239, 0.9616), (-0.2493, -0.8507, 0.8478), (0.08979, -0.7832, 0.6629), (0.387, -0.7241, 0.4142), (0.631, -0.6756, 0.1111), (0.8123, -0.6395, -0.2346), (0.9239, -0.6173, -0.6098), (0.9616, -0.6098, -1.0), (-0.6098, -1.0, 0.9616), (-0.2346, -1.0, 0.8478), (0.4142, -1.0, 0.4142), (0.8478, -1.0, -0.2346), (-1.0, -0.6098, 0.9616), (-1.0, -0.2346, 0.8478), (-1.0, 0.4142, 0.4142), (-1.0, 0.8478, -0.2346), (-1.0, -0.2346, 0.8478), (-1.0, 0.4142, 0.4142), (-1.0, 0.8478, -0.2346), (0.6629, -1.0, 0.1111), (0.1111, -1.0, 0.6629), (0.7862, -1.0, -0.1194), (0.8857, -1.0, -0.3597), (0.8478, -1.0, -0.2346), (0.9616, -1.0, -0.6098), (1.0, -1.0, -1.0)], [], [(4, 0, 2, 66, 70, 1, 71, 3, 72, 5), (76, 77, 75, 73, 64, 74, 63, 62, 2, 0, 79, 78), (79, 0, 4, 13, 21, 29, 37, 45, 53, 61), (1, 67, 7, 8), (68, 1, 8, 9), (3, 68, 9, 10), (69, 3, 10, 11), (5, 69, 11, 12), (4, 5, 12, 13), (66, 2, 6), (67, 66, 6, 7), (6, 2, 14), (7, 6, 14, 15), (8, 7, 15, 16), (9, 8, 16, 17), (10, 9, 17, 18), (11, 10, 18, 19), (12, 11, 19, 20), (13, 12, 20, 21), (18, 17, 25, 26), (19, 18, 26, 27), (20, 19, 27, 28), (21, 20, 28, 29), (14, 2, 22), (15, 14, 22, 23), (16, 15, 23, 24), (17, 16, 24, 25), (23, 22, 30, 31), (24, 23, 31, 32), (25, 24, 32, 33), (26, 25, 33, 34), (27, 26, 34, 35), (28, 27, 35, 36), (29, 28, 36, 37), (22, 2, 30), (35, 34, 42, 43), (36, 35, 43, 44), (37, 36, 44, 45), (30, 2, 38), (31, 30, 38, 39), (32, 31, 39, 40), (33, 32, 40, 41), (34, 33, 41, 42), (40, 39, 47, 48), (41, 40, 48, 49), (42, 41, 49, 50), (43, 42, 50, 51), (44, 43, 51, 52), (45, 44, 52, 53), (38, 2, 46), (39, 38, 46, 47), (52, 51, 59, 60), (53, 52, 60, 61), (46, 2, 54), (47, 46, 54, 55), (48, 47, 55, 56), (49, 48, 56, 57), (50, 49, 57, 58), (51, 50, 58, 59), (56, 55, 63, 74), (64, 57, 56, 74), (58, 57, 64, 73), (65, 59, 58, 73, 75), (60, 59, 65, 76, 78), (61, 60, 78, 79), (54, 2, 62), (55, 54, 62, 63), (77, 76, 65), (77, 65, 75), (70, 67, 1), (68, 71, 1), (71, 68, 3), (69, 72, 3), (72, 69, 5), (67, 70, 66)])
me_cube_010.polygons.foreach_set('use_smooth', [True] * 75)
_uv = me_cube_010.uv_layers.new(name='UVMap')
_uv.uv.foreach_set('vector', [0.375, 0.25, 0.375, 0.0, 0.625, 0.0, 0.6202, 0.04877, 0.606, 0.09567, 0.5829, 0.1389, 0.5518, 0.1768, 0.5139, 0.2079, 0.4707, 0.231, 0.4238, 0.2452, 0.455, 0.7643, 0.4707, 0.769, 0.4851, 0.7767, 0.5139, 0.7921, 0.5518, 0.8232, 0.5829, 0.8611, 0.606, 0.9043, 0.6202, 0.9512, 0.625, 1.0, 0.375, 1.0, 0.375, 0.75, 0.4238, 0.7548, 0.375, 0.75, 0.125, 0.75, 0.125, 0.5, 0.1738, 0.5048, 0.2207, 0.519, 0.2639, 0.5421, 0.3018, 0.5732, 0.3329, 0.6111, 0.356, 0.6543, 0.3702, 0.7012, 0.75, 0.8125, 0.75, 0.875, 0.7188, 0.875, 0.7188, 0.8125, 0.75, 0.75, 0.75, 0.8125, 0.7188, 0.8125, 0.7188, 0.75, 0.75, 0.6875, 0.75, 0.75, 0.7188, 0.75, 0.7188, 0.6875, 0.75, 0.625, 0.75, 0.6875, 0.7188, 0.6875, 0.7188, 0.625, 0.75, 0.5625, 0.75, 0.625, 0.7188, 0.625, 0.7188, 0.5625, 0.75, 0.5, 0.75, 0.5625, 0.7188, 0.5625, 0.7188, 0.5, 0.75, 0.9375, 0.7344, 1.0, 0.7188, 0.9375, 0.75, 0.875, 0.75, 0.9375, 0.7188, 0.9375, 0.7188, 0.875, 0.7188, 0.9375, 0.7031, 1.0, 0.6875, 0.9375, 0.7188, 0.875, 0.7188, 0.9375, 0.6875, 0.9375, 0.6875, 0.875, 0.7188, 0.8125, 0.7188, 0.875, 0.6875, 0.875, 0.6875, 0.8125, 0.7188, 0.75, 0.7188, 0.8125, 0.6875, 0.8125, 0.6875, 0.75, 0.7188, 0.6875, 0.7188, 0.75, 0.6875, 0.75, 0.6875, 0.6875, 0.7188, 0.625, 0.7188, 0.6875, 0.6875, 0.6875, 0.6875, 0.625, 0.7188, 0.5625, 0.7188, 0.625, 0.6875, 0.625, 0.6875, 0.5625, 0.7188, 0.5, 0.7188, 0.5625, 0.6875, 0.5625, 0.6875, 0.5, 0.6875, 0.6875, 0.6875, 0.75, 0.6562, 0.75, 0.6562, 0.6875, 0.6875, 0.625, 0.6875, 0.6875, 0.6562, 0.6875, 0.6562, 0.625, 0.6875, 0.5625, 0.6875, 0.625, 0.6562, 0.625, 0.6562, 0.5625, 0.6875, 0.5, 0.6875, 0.5625, 0.6562, 0.5625, 0.6562, 0.5, 0.6875, 0.9375, 0.6719, 1.0, 0.6562, 0.9375, 0.6875, 0.875, 0.6875, 0.9375, 0.6562, 0.9375, 0.6562, 0.875, 0.6875, 0.8125, 0.6875, 0.875, 0.6562, 0.875, 0.6562, 0.8125, 0.6875, 0.75, 0.6875, 0.8125, 0.6562, 0.8125, 0.6562, 0.75, 0.6562, 0.875, 0.6562, 0.9375, 0.625, 0.9375, 0.625, 0.875, 0.6562, 0.8125, 0.6562, 0.875, 0.625, 0.875, 0.625, 0.8125, 0.6562, 0.75, 0.6562, 0.8125, 0.625, 0.8125, 0.625, 0.75, 0.6562, 0.6875, 0.6562, 0.75, 0.625, 0.75, 0.625, 0.6875, 0.6562, 0.625, 0.6562, 0.6875, 0.625, 0.6875, 0.625, 0.625, 0.6562, 0.5625, 0.6562, 0.625, 0.625, 0.625, 0.625, 0.5625, 0.6562, 0.5, 0.6562, 0.5625, 0.625, 0.5625, 0.625, 0.5, 0.6562, 0.9375, 0.6406, 1.0, 0.625, 0.9375, 0.625, 0.625, 0.625, 0.6875, 0.5938, 0.6875, 0.5938, 0.625, 0.625, 0.5625, 0.625, 0.625, 0.5938, 0.625, 0.5938, 0.5625, 0.625, 0.5, 0.625, 0.5625, 0.5938, 0.5625, 0.5938, 0.5, 0.625, 0.9375, 0.6094, 1.0, 0.5938, 0.9375, 0.625, 0.875, 0.625, 0.9375, 0.5938, 0.9375, 0.5938, 0.875, 0.625, 0.8125, 0.625, 0.875, 0.5938, 0.875, 0.5938, 0.8125, 0.625, 0.75, 0.625, 0.8125, 0.5938, 0.8125, 0.5938, 0.75, 0.625, 0.6875, 0.625, 0.75, 0.5938, 0.75, 0.5938, 0.6875, 0.5938, 0.8125, 0.5938, 0.875, 0.5625, 0.875, 0.5625, 0.8125, 0.5938, 0.75, 0.5938, 0.8125, 0.5625, 0.8125, 0.5625, 0.75, 0.5938, 0.6875, 0.5938, 0.75, 0.5625, 0.75, 0.5625, 0.6875, 0.5938, 0.625, 0.5938, 0.6875, 0.5625, 0.6875, 0.5625, 0.625, 0.5938, 0.5625, 0.5938, 0.625, 0.5625, 0.625, 0.5625, 0.5625, 0.5938, 0.5, 0.5938, 0.5625, 0.5625, 0.5625, 0.5625, 0.5, 0.5938, 0.9375, 0.5781, 1.0, 0.5625, 0.9375, 0.5938, 0.875, 0.5938, 0.9375, 0.5625, 0.9375, 0.5625, 0.875, 0.5625, 0.5625, 0.5625, 0.625, 0.5312, 0.625, 0.5312, 0.5625, 0.5625, 0.5, 0.5625, 0.5625, 0.5312, 0.5625, 0.5312, 0.5, 0.5625, 0.9375, 0.5469, 1.0, 0.5312, 0.9375, 0.5625, 0.875, 0.5625, 0.9375, 0.5312, 0.9375, 0.5312, 0.875, 0.5625, 0.8125, 0.5625, 0.875, 0.5312, 0.875, 0.5312, 0.8125, 0.5625, 0.75, 0.5625, 0.8125, 0.5312, 0.8125, 0.5312, 0.75, 0.5625, 0.6875, 0.5625, 0.75, 0.5312, 0.75, 0.5312, 0.6875, 0.5625, 0.625, 0.5625, 0.6875, 0.5312, 0.6875, 0.5312, 0.625, 0.5312, 0.8125, 0.5312, 0.875, 0.5, 0.875, 0.5, 0.8125, 0.5, 0.75, 0.5312, 0.75, 0.5312, 0.8125, 0.5, 0.8125, 0.5312, 0.6875, 0.5312, 0.75, 0.5, 0.75, 0.5, 0.6875, 0.5, 0.625, 0.5312, 0.625, 0.5312, 0.6875, 0.5, 0.6875, 0.5, 0.6458, 0.5312, 0.5625, 0.5312, 0.625, 0.5, 0.625, 0.5, 0.6042, 0.5, 0.5625, 0.5312, 0.5, 0.5312, 0.5625, 0.5, 0.5625, 0.5, 0.5, 0.5312, 0.9375, 0.5156, 1.0, 0.5, 0.9375, 0.5312, 0.875, 0.5312, 0.9375, 0.5, 0.9375, 0.5, 0.875, 0.5, 0.625, 0.5, 0.6042, 0.5, 0.625, 0.5, 0.625, 0.5, 0.625, 0.5, 0.6458, 0.75, 0.875, 0.75, 0.875, 0.75, 0.8125, 0.75, 0.75, 0.75, 0.75, 0.75, 0.8125, 0.75, 0.75, 0.75, 0.75, 0.75, 0.6875, 0.75, 0.625, 0.75, 0.625, 0.75, 0.6875, 0.75, 0.625, 0.75, 0.625, 0.75, 0.5625, 0.75, 0.875, 0.75, 0.875, 0.75, 0.9375])
me_cube_010.materials.append(mat_material_001)
me_cube_010.update()

# ---- objects
ob_light = bpy.data.objects.new('Light', light_light)
ob_camera = bpy.data.objects.new('Camera', cam_camera)
ob_c1 = bpy.data.objects.new('c1', me_cube_003)
ob_c2 = bpy.data.objects.new('c2', me_cube_004)
ob_c3 = bpy.data.objects.new('c3', me_cube_005)
ob_c4 = bpy.data.objects.new('c4', me_cube_006)
ob_light_001 = bpy.data.objects.new('Light.001', light_light_001)
ob_c5 = bpy.data.objects.new('c5', me_cube_007)
ob_c8 = bpy.data.objects.new('c8', me_cube_008)
ob_c6 = bpy.data.objects.new('c6', me_cube_009)
ob_c7 = bpy.data.objects.new('c7', me_cube_010)

# ---- transforms, parenting, visibility, modifiers, constraints
ob_light.location = (4.076, 1.005, 5.904)
ob_light.rotation_euler = (0.6503, 0.05522, 1.866)
ob_light.lock_rotations_4d = False
ob_light.empty_display_type = 'ARROWS'
ob_light.color = (0.0, 0.0, 0.0, 0.0)
ob_light.lineart.crease_threshold = 0.0
ob_camera.location = (7.359, -6.926, 4.958)
ob_camera.rotation_euler = (1.109, 0.0, 0.8149)
ob_camera.lock_rotations_4d = False
ob_camera.empty_display_type = 'ARROWS'
ob_camera.color = (0.0, 0.0, 0.0, 0.0)
ob_camera.display_type = 'WIRE'
ob_camera.lineart.crease_threshold = 0.0
ob_c1.location = (1.0, 1.0, 1.0)
_m = ob_c1.modifiers.new('Subdivision', 'SUBSURF')
_m.subdivision_type = 'SIMPLE'
_m.levels = 2
_m.render_levels = 1
_m = ob_c1.modifiers.new('Smooth by Angle', 'NODES')
_m.node_group = ng_smooth_by_angle
_m.use_pin_to_last = True
_m.show_group_selector = False
ob_c2.location = (-1.0, 1.0, 1.0)
ob_c2.rotation_euler = (0.0, -0.0, 1.571)
_m = ob_c2.modifiers.new('Subdivision', 'SUBSURF')
_m.subdivision_type = 'SIMPLE'
_m.levels = 2
_m.render_levels = 1
_m = ob_c2.modifiers.new('Smooth by Angle', 'NODES')
_m.node_group = ng_smooth_by_angle
_m.use_pin_to_last = True
_m.show_group_selector = False
ob_c3.location = (-1.0, -1.0, 1.0)
ob_c3.rotation_euler = (0.0, -0.0, -3.142)
_m = ob_c3.modifiers.new('Subdivision', 'SUBSURF')
_m.subdivision_type = 'SIMPLE'
_m.levels = 2
_m.render_levels = 1
_m = ob_c3.modifiers.new('Smooth by Angle', 'NODES')
_m.node_group = ng_smooth_by_angle
_m.use_pin_to_last = True
_m.show_group_selector = False
ob_c4.location = (1.0, -1.0, 1.0)
ob_c4.rotation_euler = (0.0, -0.0, -1.571)
_m = ob_c4.modifiers.new('Subdivision', 'SUBSURF')
_m.subdivision_type = 'SIMPLE'
_m.levels = 2
_m.render_levels = 1
_m = ob_c4.modifiers.new('Smooth by Angle', 'NODES')
_m.node_group = ng_smooth_by_angle
_m.use_pin_to_last = True
_m.show_group_selector = False
ob_light_001.location = (4.076, 1.005, 5.904)
ob_light_001.rotation_euler = (0.6503, 0.05522, 1.866)
ob_light_001.lock_rotations_4d = False
ob_light_001.empty_display_type = 'ARROWS'
ob_light_001.color = (0.0, 0.0, 0.0, 0.0)
ob_light_001.lineart.crease_threshold = 0.0
ob_c5.location = (-1.0, 1.0, -1.0)
ob_c5.rotation_euler = (-0.0, -3.142, -0.0)
_m = ob_c5.modifiers.new('Subdivision', 'SUBSURF')
_m.subdivision_type = 'SIMPLE'
_m.levels = 2
_m.render_levels = 1
_m = ob_c5.modifiers.new('Smooth by Angle', 'NODES')
_m.node_group = ng_smooth_by_angle
_m.use_pin_to_last = True
_m.show_group_selector = False
ob_c8.location = (1.0, 1.0, -1.0)
ob_c8.rotation_euler = (-3.142, 3.569e-10, 1.571)
_m = ob_c8.modifiers.new('Subdivision', 'SUBSURF')
_m.subdivision_type = 'SIMPLE'
_m.levels = 2
_m.render_levels = 1
_m = ob_c8.modifiers.new('Smooth by Angle', 'NODES')
_m.node_group = ng_smooth_by_angle
_m.use_pin_to_last = True
_m.show_group_selector = False
ob_c6.location = (1.0, -1.0, -1.0)
ob_c6.rotation_euler = (7.138e-10, 3.142, -3.142)
_m = ob_c6.modifiers.new('Subdivision', 'SUBSURF')
_m.subdivision_type = 'SIMPLE'
_m.levels = 2
_m.render_levels = 1
_m = ob_c6.modifiers.new('Smooth by Angle', 'NODES')
_m.node_group = ng_smooth_by_angle
_m.use_pin_to_last = True
_m.show_group_selector = False
ob_c7.location = (-1.0, -1.0, -1.0)
ob_c7.rotation_euler = (3.142, 3.569e-10, -1.571)
_m = ob_c7.modifiers.new('Subdivision', 'SUBSURF')
_m.subdivision_type = 'SIMPLE'
_m.levels = 2
_m.render_levels = 1
_m = ob_c7.modifiers.new('Smooth by Angle', 'NODES')
_m.node_group = ng_smooth_by_angle
_m.use_pin_to_last = True
_m.show_group_selector = False

# ---- collection membership
col_collection.objects.link(ob_light)
col_collection.objects.link(ob_camera)
col_collection.objects.link(ob_c1)
col_collection.objects.link(ob_c2)
col_collection.objects.link(ob_c3)
col_collection.objects.link(ob_c4)
col_collection.objects.link(ob_light_001)
col_collection.objects.link(ob_c5)
col_collection.objects.link(ob_c8)
col_collection.objects.link(ob_c6)
col_collection.objects.link(ob_c7)

# ---- scene / render settings (as saved in the file)
scene.camera = ob_camera
scene.frame_start = 1; scene.frame_end = 250; scene.frame_set(1)
scene.render.engine = 'BLENDER_EEVEE_NEXT'
bpy.context.view_layer.update()
